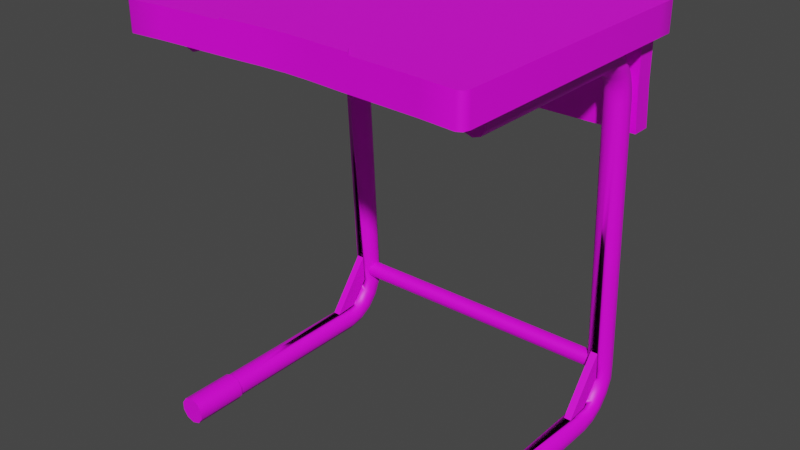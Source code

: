 # Source: TRDesk_Low.blend  (saved by Blender 3.4.6; exported with 4.5.12 LTS)
import bpy
from mathutils import Matrix  # noqa: F401  (used for matrix-valued properties, if any)

bpy.ops.wm.read_factory_settings(use_empty=True)
scene = bpy.context.scene
scene.name = 'Scene'

# ---- collections
col_collection = bpy.data.collections.new('Collection'); scene.collection.children.link(col_collection)

# ---- images (referenced by path relative to the original .blend; pixels are not part of the script)
import os
ASSET_DIR = os.environ.get("B2B_ASSET_DIR", "")  # directory of the original .blend (textures are referenced by path, not embedded)
HERE = os.path.dirname(os.path.abspath(__file__))  # packed textures are extracted next to this script under _unpacked/

def load_image(name, relpath, width, height, colorspace="sRGB"):
    """Load a texture the original file referenced (path relative to the .blend, or extracted next to this script)."""
    p = next((c for c in (os.path.join(HERE, relpath), os.path.join(ASSET_DIR, relpath)) if relpath and os.path.exists(c)), "")
    if p:
        img = bpy.data.images.load(p, check_existing=True)
        img.name = name
    else:  # same state as the original file: an image datablock whose file is absent (Cycles renders it pink)
        img = bpy.data.images.new(name, width, height)
        img.source = "FILE"
        img.filepath = "//" + (relpath or name)
    img.colorspace_settings.name = colorspace
    return img
img_checkmap = load_image('CheckMap', '', 1024, 1024, 'sRGB')

# ---- materials (node trees are filled in below, after node groups)
mat_material = bpy.data.materials.new('Material')
mat_material.alpha_threshold = 0.0
mat_material.use_transparent_shadow = False
mat_material.roughness = 0.5
mat_material.line_color = (0.0, 0.0, 0.0, 1.0)

# ---- node groups
ng_auto_smooth = bpy.data.node_groups.new('Auto Smooth', 'GeometryNodeTree')
_s = ng_auto_smooth.interface.new_socket(name='Geometry', in_out='OUTPUT', socket_type='NodeSocketGeometry')
_s = ng_auto_smooth.interface.new_socket(name='Geometry', in_out='INPUT', socket_type='NodeSocketGeometry')
_s = ng_auto_smooth.interface.new_socket(name='Angle', in_out='INPUT', socket_type='NodeSocketFloat')
_s.subtype = 'ANGLE'
_s.min_value = 0.0
_s.max_value = 3.142
ng_auto_smooth.is_modifier = True
_N = ng_auto_smooth.nodes; _L = ng_auto_smooth.links
n0 = _N.new('NodeGroupOutput'); n0.name = 'Group Output'; n0.location = (480, -100)
n1 = _N.new('NodeGroupInput'); n1.name = 'Group Input'; n1.location = (-420, -300)
n2 = _N.new('NodeGroupInput'); n2.name = 'Group Input.001'; n2.location = (-60, -100)
n3 = _N.new('GeometryNodeSetShadeSmooth'); n3.name = 'Set Shade Smooth'; n3.location = (120, -100)
n3.domain = 'EDGE'
n4 = _N.new('GeometryNodeSetShadeSmooth'); n4.name = 'Set Shade Smooth.001'; n4.location = (300, -100)
n5 = _N.new('GeometryNodeInputMeshEdgeAngle'); n5.name = 'Edge Angle'; n5.location = (-420, -220)
n6 = _N.new('GeometryNodeInputEdgeSmooth'); n6.name = 'Is Edge Smooth'; n6.location = (-60, -160)
n7 = _N.new('GeometryNodeInputShadeSmooth'); n7.name = 'Is Face Smooth'; n7.location = (-240, -340)
n8 = _N.new('FunctionNodeBooleanMath'); n8.name = 'Boolean Math'; n8.location = (-60, -220)
n9 = _N.new('FunctionNodeCompare'); n9.name = 'Compare'; n9.location = (-240, -180)
n9.operation = 'LESS_EQUAL'
_L.new(n5.outputs[0], n9.inputs[0])
_L.new(n4.outputs[0], n0.inputs[0])
_L.new(n1.outputs[1], n9.inputs[1])
_L.new(n9.outputs[0], n8.inputs[0])
_L.new(n7.outputs[0], n8.inputs[1])
_L.new(n2.outputs[0], n3.inputs[0])
_L.new(n6.outputs[0], n3.inputs[1])
_L.new(n3.outputs[0], n4.inputs[0])
_L.new(n8.outputs[0], n3.inputs[2])
n0.is_active_output = True

# ---- material node trees
mat_material.use_nodes = True; mat_material.node_tree.nodes.clear()
_N = mat_material.node_tree.nodes; _L = mat_material.node_tree.links
n0 = _N.new('ShaderNodeOutputMaterial'); n0.name = 'Material Output'; n0.location = (300, 300)
n1 = _N.new('ShaderNodeBsdfPrincipled'); n1.name = 'Principled BSDF'; n1.location = (10, 300)
n1.distribution = 'GGX'
n1.subsurface_method = 'RANDOM_WALK_SKIN'
n1.inputs[3].default_value = 1.45
n1.inputs[27].default_value = (0.0, 0.0, 0.0, 1.0)
n1.inputs[28].default_value = 1.0
n2 = _N.new('ShaderNodeTexImage'); n2.name = 'Image Texture'; n2.location = (-280, 280)
n2.image = img_checkmap
_L.new(n1.outputs[0], n0.inputs[0])
_L.new(n2.outputs[0], n1.inputs[0])
n0.is_active_output = True

# ---- world
world_world = bpy.data.worlds.new('World'); scene.world = world_world
world_world.use_nodes = True; world_world.node_tree.nodes.clear()
_N = world_world.node_tree.nodes; _L = world_world.node_tree.links
n0 = _N.new('ShaderNodeOutputWorld'); n0.name = 'World Output'; n0.location = (300, 300)
n1 = _N.new('ShaderNodeBackground'); n1.name = 'Background'; n1.location = (10, 300)
n1.inputs[0].default_value = (0.05088, 0.05088, 0.05088, 1.0)
_L.new(n1.outputs[0], n0.inputs[0])
n0.is_active_output = True
world_world.color = (0.05088, 0.05088, 0.05088)
world_world.use_sun_shadow = False
world_world.sun_shadow_jitter_overblur = 0.0

# ---- meshes
me_cube = bpy.data.meshes.new('Cube')
me_cube.from_pydata([(0.2963, 0.2478, 0.725), (0.2963, 0.2478, 0.675), (0.297, -0.2444, 0.725), (0.297, -0.2444, 0.675), (0.0, 0.25, 0.675), (0.0, -0.2304, 0.725), (0.0, -0.2304, 0.675), (0.0, 0.25, 0.725), (0.3, 0.2083, 0.725), (0.3, 0.2083, 0.675), (3.532e-09, 0.2083, 0.675), (0.0, 0.2083, 0.725), (0.3, 0.2413, 0.675), (0.3, 0.2413, 0.725), (3.532e-09, 0.2413, 0.675), (0.0, 0.2413, 0.725), (0.2306, -0.2434, 0.675), (0.2306, 0.25, 0.725), (0.2306, 0.25, 0.675), (0.2306, -0.2434, 0.725), (0.2306, 0.2083, 0.725), (0.2767, 0.2083, 0.675), (0.2767, 0.2413, 0.675), (0.2306, 0.2413, 0.725), (3.532e-09, 0.2488, 0.5211), (3.532e-09, 0.2158, 0.5211), (0.2767, 0.2158, 0.5211), (0.2767, 0.2488, 0.5211), (3.532e-09, 0.2089, 0.5993), (0.2767, 0.2089, 0.5993), (3.532e-09, 0.2418, 0.5993), (0.2767, 0.2418, 0.5993), (0.04748, 0.25, 0.675), (0.04748, -0.2322, 0.725), (0.05698, 0.2083, 0.675), (0.05698, 0.2413, 0.675), (0.04748, -0.2322, 0.675), (0.04748, 0.25, 0.725), (0.04748, 0.2083, 0.725), (0.04748, 0.2413, 0.725), (0.05698, 0.2158, 0.5211), (0.05698, 0.2488, 0.5211), (0.05698, 0.2418, 0.5993), (0.05698, 0.2089, 0.5993), (0.1023, -0.2365, 0.675), (0.1023, 0.25, 0.725), (0.1023, 0.2083, 0.725), (0.1023, 0.2413, 0.725), (0.1228, 0.2089, 0.5993), (0.1023, 0.25, 0.675), (0.1154, -0.2365, 0.725), (0.1228, 0.2083, 0.675), (0.1228, 0.2413, 0.675), (0.1228, 0.2158, 0.5211), (0.1228, 0.2488, 0.5211), (0.1228, 0.2418, 0.5993), (0.2887, -0.2489, 0.675), (0.2887, 0.25, 0.725), (0.2887, 0.2083, 0.725), (0.2887, 0.2413, 0.725), (0.2887, 0.25, 0.675), (0.2887, -0.2489, 0.725), (0.2887, 0.2083, 0.675), (0.2887, 0.2413, 0.675), (0.3, -0.2341, 0.725), (0.0, -0.2151, 0.675), (0.0, -0.2151, 0.725), (0.3, -0.2341, 0.675), (0.2306, -0.2277, 0.725), (0.2306, -0.2277, 0.675), (0.04748, -0.2169, 0.675), (0.04748, -0.2169, 0.725), (0.1023, -0.221, 0.725), (0.1023, -0.221, 0.675), (0.2887, -0.233, 0.725), (0.2887, -0.233, 0.675), (0.2561, 0.2086, 0.5835), (0.2561, -0.1698, 0.6762), (0.2685, 0.2046, 0.5833), (0.2685, -0.1698, 0.6722), (0.2762, 0.194, 0.5827), (0.2762, -0.1698, 0.6616), (0.2762, 0.181, 0.582), (0.2762, -0.1698, 0.6485), (0.2685, 0.1704, 0.5814), (0.2685, -0.1698, 0.6379), (0.2561, 0.1664, 0.5812), (0.2561, -0.1698, 0.6339), (0.2436, 0.1704, 0.5814), (0.2436, -0.1698, 0.6379), (0.2359, 0.181, 0.582), (0.2359, -0.1698, 0.6485), (0.2359, 0.194, 0.5827), (0.2359, -0.1698, 0.6616), (0.2436, 0.2046, 0.5833), (0.2436, -0.1698, 0.6722), (0.2561, 0.1124, 0.6762), (0.2685, 0.1124, 0.6722), (0.2762, 0.1124, 0.6616), (0.2762, 0.1124, 0.6485), (0.2685, 0.1124, 0.6379), (0.2561, 0.1124, 0.6339), (0.2436, 0.1124, 0.6379), (0.2359, 0.1124, 0.6485), (0.2359, 0.1124, 0.6616), (0.2436, 0.1124, 0.6722), (0.2685, 0.1538, 0.667), (0.2762, 0.1481, 0.658), (0.2762, 0.1411, 0.647), (0.2685, 0.1355, 0.638), (0.2561, 0.1333, 0.6346), (0.2436, 0.1355, 0.638), (0.2359, 0.1411, 0.647), (0.2359, 0.1481, 0.658), (0.2436, 0.1538, 0.667), (0.2561, 0.1559, 0.6704), (0.2685, 0.1943, 0.6267), (0.2762, 0.1845, 0.6227), (0.2762, 0.1724, 0.6178), (0.2685, 0.1626, 0.6138), (0.2561, 0.1589, 0.6123), (0.2436, 0.1626, 0.6138), (0.2359, 0.1724, 0.6178), (0.2359, 0.1845, 0.6227), (0.2436, 0.1943, 0.6267), (0.2561, 0.1981, 0.6282), (0.2561, 0.178, 0.6543), (0.2685, 0.1752, 0.6514), (0.2762, 0.1679, 0.6437), (0.2762, 0.1588, 0.6343), (0.2685, 0.1514, 0.6267), (0.2561, 0.1486, 0.6238), (0.2436, 0.1514, 0.6267), (0.2359, 0.1588, 0.6343), (0.2359, 0.1679, 0.6437), (0.2436, 0.1752, 0.6514), (0.2685, 0.2014, 0.6044), (0.2762, 0.1909, 0.6027), (0.2762, 0.178, 0.6007), (0.2685, 0.1675, 0.5991), (0.2561, 0.1635, 0.5984), (0.2436, 0.1675, 0.5991), (0.2359, 0.178, 0.6007), (0.2359, 0.1909, 0.6027), (0.2436, 0.2014, 0.6044), (0.2561, 0.2054, 0.605), (0.2561, 0.1741, 0.006423), (0.2685, 0.1729, 0.01027), (0.2762, 0.1697, 0.02034), (0.2762, 0.1657, 0.0328), (0.2685, 0.1625, 0.04287), (0.2561, 0.1612, 0.04672), (0.2436, 0.1625, 0.04287), (0.2359, 0.1657, 0.0328), (0.2359, 0.1697, 0.02034), (0.2436, 0.1729, 0.01027), (0.2436, 0.1964, 0.1103), (0.2561, 0.1907, 0.1374), (0.2685, 0.1964, 0.1103), (0.2762, 0.207, 0.1109), (0.2685, 0.2306, 0.1122), (0.2561, 0.2346, 0.1124), (0.2762, 0.22, 0.1116), (0.2436, 0.2306, 0.1122), (0.2359, 0.22, 0.1116), (0.2359, 0.207, 0.1109), (0.2436, 0.19, 0.06734), (0.2685, 0.2184, 0.04829), (0.2561, 0.1866, 0.06959), (0.2685, 0.19, 0.06734), (0.2762, 0.1988, 0.06146), (0.2561, 0.2218, 0.04604), (0.2762, 0.2096, 0.05418), (0.2436, 0.2184, 0.04829), (0.2359, 0.2096, 0.05418), (0.2359, 0.1988, 0.06146), (0.2436, 0.1781, 0.0524), (0.2685, 0.1983, 0.02475), (0.2561, 0.1758, 0.05566), (0.2685, 0.1781, 0.0524), (0.2762, 0.1844, 0.04386), (0.2561, 0.2007, 0.02148), (0.2762, 0.1921, 0.03329), (0.2436, 0.1983, 0.02475), (0.2359, 0.1921, 0.03329), (0.2359, 0.1844, 0.04386), (0.2561, 0.1938, 0.08782), (0.2685, 0.1977, 0.08674), (0.2762, 0.2079, 0.08391), (0.2561, 0.2346, 0.07649), (0.2762, 0.2205, 0.08041), (0.2436, 0.2307, 0.07757), (0.2359, 0.2205, 0.08041), (0.2359, 0.2079, 0.08391), (0.2436, 0.1977, 0.08674), (0.2685, 0.2307, 0.07757), (0.2561, 0.1448, 0.0009438), (0.2685, 0.1448, 0.004984), (0.2762, 0.1448, 0.01556), (0.2762, 0.1448, 0.02864), (0.2685, 0.1448, 0.03922), (0.2561, 0.1207, 0.04346), (0.2436, 0.1448, 0.03922), (0.2359, 0.1448, 0.02864), (0.2359, 0.1448, 0.01556), (0.2436, 0.1448, 0.004984), (0.2359, -0.1469, 0.02864), (0.2436, -0.1469, 0.03922), (0.2685, -0.1469, 0.03922), (0.2762, -0.1469, 0.02864), (0.2685, -0.1469, 0.004984), (0.2561, -0.1469, 0.0009438), (0.2359, -0.1469, 0.01556), (0.2561, -0.1469, 0.04326), (0.2762, -0.1469, 0.01556), (0.2436, -0.1469, 0.004984), (0.2561, -0.2387, -0.001605), (0.27, -0.2387, 0.002922), (0.2786, -0.2387, 0.01477), (0.2786, -0.2387, 0.02943), (0.27, -0.2387, 0.04128), (0.2561, -0.2387, 0.04581), (0.2421, -0.2387, 0.04128), (0.2335, -0.2387, 0.02943), (0.2335, -0.2387, 0.01477), (0.2421, -0.2387, 0.002922), (0.2335, -0.1469, 0.02943), (0.27, -0.1469, 0.04128), (0.27, -0.1469, 0.002922), (0.2335, -0.1469, 0.01477), (0.2561, -0.1469, 0.04581), (0.2786, -0.1469, 0.01477), (0.2421, -0.1469, 0.002922), (0.2421, -0.1469, 0.04128), (0.2786, -0.1469, 0.02943), (0.2561, -0.1469, -0.001605), (0.04748, -0.2322, 0.7287), (0.0, -0.2304, 0.7287), (0.0, -0.2151, 0.7287), (0.1154, -0.2365, 0.7287), (0.04748, -0.2169, 0.7287), (0.1023, -0.221, 0.7287), (0.2498, 0.1938, 0.08782), (0.2498, 0.1907, 0.1374), (0.2498, 0.1612, 0.04672), (0.2498, 0.1207, 0.04346), (0.2623, 0.1938, 0.08782), (0.2623, 0.1907, 0.1374), (0.2623, 0.1612, 0.04672), (0.2623, 0.1207, 0.04346), (0.1665, -0.2399, 0.675), (0.1665, 0.25, 0.725), (0.1665, 0.2083, 0.725), (0.1665, 0.2413, 0.725), (0.1997, 0.2089, 0.5993), (0.1665, 0.25, 0.675), (0.173, -0.2399, 0.725), (0.1997, 0.2083, 0.675), (0.1997, 0.2413, 0.675), (0.1997, 0.2158, 0.5211), (0.1997, 0.2488, 0.5211), (0.1997, 0.2418, 0.5993), (0.1665, -0.2243, 0.725), (0.1665, -0.2243, 0.675), (-0.2963, 0.2478, 0.725), (-0.2963, 0.2478, 0.675), (-0.297, -0.2444, 0.725), (-0.297, -0.2444, 0.675), (-0.3, 0.2083, 0.725), (-0.3, 0.2083, 0.675), (-0.3, 0.2413, 0.675), (-0.3, 0.2413, 0.725), (-0.2306, -0.2434, 0.675), (-0.2306, 0.25, 0.725), (-0.2306, 0.25, 0.675), (-0.2306, -0.2434, 0.725), (-0.2306, 0.2083, 0.725), (-0.2767, 0.2083, 0.675), (-0.2767, 0.2413, 0.675), (-0.2306, 0.2413, 0.725), (-0.2767, 0.2158, 0.5211), (-0.2767, 0.2488, 0.5211), (-0.2767, 0.2089, 0.5993), (-0.2767, 0.2418, 0.5993), (-0.04748, 0.25, 0.675), (-0.04748, -0.2322, 0.725), (-0.05698, 0.2083, 0.675), (-0.05698, 0.2413, 0.675), (-0.04748, -0.2322, 0.675), (-0.04748, 0.25, 0.725), (-0.04748, 0.2083, 0.725), (-0.04748, 0.2413, 0.725), (-0.05698, 0.2158, 0.5211), (-0.05698, 0.2488, 0.5211), (-0.05698, 0.2418, 0.5993), (-0.05698, 0.2089, 0.5993), (-0.1023, -0.2365, 0.675), (-0.1023, 0.25, 0.725), (-0.1023, 0.2083, 0.725), (-0.1023, 0.2413, 0.725), (-0.1228, 0.2089, 0.5993), (-0.1023, 0.25, 0.675), (-0.1154, -0.2365, 0.725), (-0.1228, 0.2083, 0.675), (-0.1228, 0.2413, 0.675), (-0.1228, 0.2158, 0.5211), (-0.1228, 0.2488, 0.5211), (-0.1228, 0.2418, 0.5993), (-0.2887, -0.2489, 0.675), (-0.2887, 0.25, 0.725), (-0.2887, 0.2083, 0.725), (-0.2887, 0.2413, 0.725), (-0.2887, 0.25, 0.675), (-0.2887, -0.2489, 0.725), (-0.2887, 0.2083, 0.675), (-0.2887, 0.2413, 0.675), (-0.3, -0.2341, 0.725), (-0.3, -0.2341, 0.675), (-0.2306, -0.2277, 0.725), (-0.2306, -0.2277, 0.675), (-0.04748, -0.2169, 0.675), (-0.04748, -0.2169, 0.725), (-0.1023, -0.221, 0.725), (-0.1023, -0.221, 0.675), (-0.2887, -0.233, 0.725), (-0.2887, -0.233, 0.675), (-0.2561, 0.2086, 0.5835), (-0.2561, -0.1698, 0.6762), (-0.2685, 0.2046, 0.5833), (-0.2685, -0.1698, 0.6722), (-0.2762, 0.194, 0.5827), (-0.2762, -0.1698, 0.6616), (-0.2762, 0.181, 0.582), (-0.2762, -0.1698, 0.6485), (-0.2685, 0.1704, 0.5814), (-0.2685, -0.1698, 0.6379), (-0.2561, 0.1664, 0.5812), (-0.2561, -0.1698, 0.6339), (-0.2436, 0.1704, 0.5814), (-0.2436, -0.1698, 0.6379), (-0.2359, 0.181, 0.582), (-0.2359, -0.1698, 0.6485), (-0.2359, 0.194, 0.5827), (-0.2359, -0.1698, 0.6616), (-0.2436, 0.2046, 0.5833), (-0.2436, -0.1698, 0.6722), (-0.2561, 0.1124, 0.6762), (-0.2685, 0.1124, 0.6722), (-0.2762, 0.1124, 0.6616), (-0.2762, 0.1124, 0.6485), (-0.2685, 0.1124, 0.6379), (-0.2561, 0.1124, 0.6339), (-0.2436, 0.1124, 0.6379), (-0.2359, 0.1124, 0.6485), (-0.2359, 0.1124, 0.6616), (-0.2436, 0.1124, 0.6722), (-0.2685, 0.1538, 0.667), (-0.2762, 0.1481, 0.658), (-0.2762, 0.1411, 0.647), (-0.2685, 0.1355, 0.638), (-0.2561, 0.1333, 0.6346), (-0.2436, 0.1355, 0.638), (-0.2359, 0.1411, 0.647), (-0.2359, 0.1481, 0.658), (-0.2436, 0.1538, 0.667), (-0.2561, 0.1559, 0.6704), (-0.2685, 0.1943, 0.6267), (-0.2762, 0.1845, 0.6227), (-0.2762, 0.1724, 0.6178), (-0.2685, 0.1626, 0.6138), (-0.2561, 0.1589, 0.6123), (-0.2436, 0.1626, 0.6138), (-0.2359, 0.1724, 0.6178), (-0.2359, 0.1845, 0.6227), (-0.2436, 0.1943, 0.6267), (-0.2561, 0.1981, 0.6282), (-0.2561, 0.178, 0.6543), (-0.2685, 0.1752, 0.6514), (-0.2762, 0.1679, 0.6437), (-0.2762, 0.1588, 0.6343), (-0.2685, 0.1514, 0.6267), (-0.2561, 0.1486, 0.6238), (-0.2436, 0.1514, 0.6267), (-0.2359, 0.1588, 0.6343), (-0.2359, 0.1679, 0.6437), (-0.2436, 0.1752, 0.6514), (-0.2685, 0.2014, 0.6044), (-0.2762, 0.1909, 0.6027), (-0.2762, 0.178, 0.6007), (-0.2685, 0.1675, 0.5991), (-0.2561, 0.1635, 0.5984), (-0.2436, 0.1675, 0.5991), (-0.2359, 0.178, 0.6007), (-0.2359, 0.1909, 0.6027), (-0.2436, 0.2014, 0.6044), (-0.2561, 0.2054, 0.605), (-0.2561, 0.1741, 0.006423), (-0.2685, 0.1729, 0.01027), (-0.2762, 0.1697, 0.02034), (-0.2762, 0.1657, 0.0328), (-0.2685, 0.1625, 0.04287), (-0.2561, 0.1612, 0.04672), (-0.2436, 0.1625, 0.04287), (-0.2359, 0.1657, 0.0328), (-0.2359, 0.1697, 0.02034), (-0.2436, 0.1729, 0.01027), (-0.2436, 0.1964, 0.1103), (-0.2561, 0.1907, 0.1374), (-0.2685, 0.1964, 0.1103), (-0.2762, 0.207, 0.1109), (-0.2685, 0.2306, 0.1122), (-0.2561, 0.2346, 0.1124), (-0.2762, 0.22, 0.1116), (-0.2436, 0.2306, 0.1122), (-0.2359, 0.22, 0.1116), (-0.2359, 0.207, 0.1109), (-0.2436, 0.19, 0.06734), (-0.2685, 0.2184, 0.04829), (-0.2561, 0.1866, 0.06959), (-0.2685, 0.19, 0.06734), (-0.2762, 0.1988, 0.06146), (-0.2561, 0.2218, 0.04604), (-0.2762, 0.2096, 0.05418), (-0.2436, 0.2184, 0.04829), (-0.2359, 0.2096, 0.05418), (-0.2359, 0.1988, 0.06146), (-0.2436, 0.1781, 0.0524), (-0.2685, 0.1983, 0.02475), (-0.2561, 0.1758, 0.05566), (-0.2685, 0.1781, 0.0524), (-0.2762, 0.1844, 0.04386), (-0.2561, 0.2007, 0.02148), (-0.2762, 0.1921, 0.03329), (-0.2436, 0.1983, 0.02475), (-0.2359, 0.1921, 0.03329), (-0.2359, 0.1844, 0.04386), (-0.2561, 0.1938, 0.08782), (-0.2685, 0.1977, 0.08674), (-0.2762, 0.2079, 0.08391), (-0.2561, 0.2346, 0.07649), (-0.2762, 0.2205, 0.08041), (-0.2436, 0.2307, 0.07757), (-0.2359, 0.2205, 0.08041), (-0.2359, 0.2079, 0.08391), (-0.2436, 0.1977, 0.08674), (-0.2685, 0.2307, 0.07757), (-0.2561, 0.1448, 0.0009438), (-0.2685, 0.1448, 0.004984), (-0.2762, 0.1448, 0.01556), (-0.2762, 0.1448, 0.02864), (-0.2685, 0.1448, 0.03922), (-0.2561, 0.1207, 0.04346), (-0.2436, 0.1448, 0.03922), (-0.2359, 0.1448, 0.02864), (-0.2359, 0.1448, 0.01556), (-0.2436, 0.1448, 0.004984), (-0.2359, -0.1469, 0.02864), (-0.2436, -0.1469, 0.03922), (-0.2685, -0.1469, 0.03922), (-0.2762, -0.1469, 0.02864), (-0.2685, -0.1469, 0.004984), (-0.2561, -0.1469, 0.0009438), (-0.2359, -0.1469, 0.01556), (-0.2561, -0.1469, 0.04326), (-0.2762, -0.1469, 0.01556), (-0.2436, -0.1469, 0.004984), (-0.2561, -0.2387, -0.001605), (-0.27, -0.2387, 0.002922), (-0.2786, -0.2387, 0.01477), (-0.2786, -0.2387, 0.02943), (-0.27, -0.2387, 0.04128), (-0.2561, -0.2387, 0.04581), (-0.2421, -0.2387, 0.04128), (-0.2335, -0.2387, 0.02943), (-0.2335, -0.2387, 0.01477), (-0.2421, -0.2387, 0.002922), (-0.2335, -0.1469, 0.02943), (-0.27, -0.1469, 0.04128), (-0.27, -0.1469, 0.002922), (-0.2335, -0.1469, 0.01477), (-0.2561, -0.1469, 0.04581), (-0.2786, -0.1469, 0.01477), (-0.2421, -0.1469, 0.002922), (-0.2421, -0.1469, 0.04128), (-0.2786, -0.1469, 0.02943), (-0.2561, -0.1469, -0.001605), (-0.04748, -0.2322, 0.7287), (-0.1154, -0.2365, 0.7287), (-0.04748, -0.2169, 0.7287), (-0.1023, -0.221, 0.7287), (-0.2498, 0.1938, 0.08782), (-0.2498, 0.1907, 0.1374), (-0.2498, 0.1612, 0.04672), (-0.2498, 0.1207, 0.04346), (-0.2623, 0.1938, 0.08782), (-0.2623, 0.1907, 0.1374), (-0.2623, 0.1612, 0.04672), (-0.2623, 0.1207, 0.04346), (-0.1665, -0.2399, 0.675), (-0.1665, 0.25, 0.725), (-0.1665, 0.2083, 0.725), (-0.1665, 0.2413, 0.725), (-0.1997, 0.2089, 0.5993), (-0.1665, 0.25, 0.675), (-0.173, -0.2399, 0.725), (-0.1997, 0.2083, 0.675), (-0.1997, 0.2413, 0.675), (-0.1997, 0.2158, 0.5211), (-0.1997, 0.2488, 0.5211), (-0.1997, 0.2418, 0.5993), (-0.1665, -0.2243, 0.725), (-0.1665, -0.2243, 0.675), (-0.2501, 0.2278, 0.1071), (0.2501, 0.2278, 0.1071), (-0.2501, 0.2249, 0.09817), (0.2501, 0.2249, 0.09817), (-0.2501, 0.2174, 0.09267), (0.2501, 0.2174, 0.09267), (-0.2501, 0.208, 0.09267), (0.2501, 0.208, 0.09267), (-0.2501, 0.2005, 0.09817), (0.2501, 0.2005, 0.09817), (-0.2501, 0.1976, 0.1071), (0.2501, 0.1976, 0.1071), (-0.2501, 0.2005, 0.1159), (0.2501, 0.2005, 0.1159), (-0.2501, 0.208, 0.1214), (0.2501, 0.208, 0.1214), (-0.2501, 0.2174, 0.1214), (0.2501, 0.2174, 0.1214), (-0.2501, 0.2249, 0.1159), (0.2501, 0.2249, 0.1159)], [], [(75, 67, 3, 56), (67, 64, 2, 3), (60, 57, 0, 1), (36, 33, 5, 6), (5, 33, 236, 237), (39, 15, 11, 38), (12, 13, 8, 9), (63, 12, 9, 62), (60, 1, 12, 63), (1, 0, 13, 12), (37, 7, 15, 39), (57, 17, 23, 59), (255, 18, 22, 258), (43, 28, 25, 40), (59, 23, 20, 58), (74, 68, 19, 61), (56, 61, 19, 16), (255, 251, 17, 18), (263, 69, 16, 250), (260, 27, 26, 259), (31, 29, 26, 27), (261, 31, 27, 260), (258, 22, 31, 261), (22, 21, 29, 31), (34, 10, 28, 43), (51, 34, 43, 48), (14, 35, 42, 30), (30, 42, 41, 24), (24, 41, 40, 25), (65, 70, 36, 6), (4, 7, 37, 32), (48, 43, 40, 53), (4, 32, 35, 14), (45, 37, 39, 47), (47, 39, 38, 46), (33, 50, 239, 236), (44, 50, 33, 36), (250, 256, 50, 44), (262, 72, 50, 256), (253, 47, 46, 252), (251, 45, 47, 253), (254, 48, 53, 259), (257, 51, 48, 254), (35, 52, 55, 42), (42, 55, 54, 41), (41, 54, 53, 40), (70, 73, 44, 36), (32, 37, 45, 49), (32, 49, 52, 35), (3, 2, 61, 56), (64, 74, 61, 2), (13, 59, 58, 8), (0, 57, 59, 13), (18, 60, 63, 22), (22, 63, 62, 21), (18, 17, 57, 60), (69, 75, 56, 16), (21, 62, 75, 69), (8, 58, 74, 64), (34, 51, 73, 70), (252, 46, 72, 262), (46, 38, 71, 72), (10, 34, 70, 65), (257, 21, 69, 263), (58, 20, 68, 74), (38, 11, 66, 71), (9, 8, 64, 67), (62, 9, 67, 75), (96, 77, 79, 97), (97, 79, 81, 98), (98, 81, 83, 99), (99, 83, 85, 100), (100, 85, 87, 101), (101, 87, 89, 102), (102, 89, 91, 103), (103, 91, 93, 104), (79, 77, 95, 93, 91, 89, 87, 85, 83, 81), (104, 93, 95, 105), (105, 95, 77, 96), (178, 176, 152, 151), (114, 105, 96, 115), (113, 104, 105, 114), (112, 103, 104, 113), (111, 102, 103, 112), (110, 101, 102, 111), (109, 100, 101, 110), (108, 99, 100, 109), (107, 98, 99, 108), (106, 97, 98, 107), (115, 96, 97, 106), (126, 115, 106, 127), (127, 106, 107, 128), (128, 107, 108, 129), (129, 108, 109, 130), (130, 109, 110, 131), (131, 110, 111, 132), (132, 111, 112, 133), (133, 112, 113, 134), (134, 113, 114, 135), (135, 114, 115, 126), (144, 124, 125, 145), (143, 123, 124, 144), (142, 122, 123, 143), (141, 121, 122, 142), (140, 120, 121, 141), (139, 119, 120, 140), (138, 118, 119, 139), (137, 117, 118, 138), (136, 116, 117, 137), (145, 125, 116, 136), (124, 135, 126, 125), (123, 134, 135, 124), (122, 133, 134, 123), (121, 132, 133, 122), (120, 131, 132, 121), (119, 130, 131, 120), (118, 129, 130, 119), (117, 128, 129, 118), (116, 127, 128, 117), (125, 126, 127, 116), (76, 145, 136, 78), (78, 136, 137, 80), (80, 137, 138, 82), (82, 138, 139, 84), (84, 139, 140, 86), (86, 140, 141, 88), (88, 141, 142, 90), (90, 142, 143, 92), (92, 143, 144, 94), (94, 144, 145, 76), (149, 150, 200, 199), (179, 178, 151, 150), (180, 179, 150, 149), (181, 177, 147, 146), (182, 180, 149, 148), (177, 182, 148, 147), (183, 181, 146, 155), (184, 183, 155, 154), (185, 184, 154, 153), (176, 185, 153, 152), (88, 90, 165, 156), (90, 92, 164, 165), (92, 94, 163, 164), (94, 76, 161, 163), (78, 80, 162, 160), (80, 82, 159, 162), (76, 78, 160, 161), (82, 84, 158, 159), (84, 86, 157, 158), (86, 88, 156, 157), (194, 193, 175, 166), (193, 192, 174, 175), (192, 191, 173, 174), (191, 189, 171, 173), (195, 190, 172, 167), (190, 188, 170, 172), (189, 195, 167, 171), (188, 187, 169, 170), (187, 186, 168, 169), (186, 194, 166, 168), (166, 175, 185, 176), (175, 174, 184, 185), (174, 173, 183, 184), (173, 171, 181, 183), (167, 172, 182, 177), (172, 170, 180, 182), (171, 167, 177, 181), (170, 169, 179, 180), (169, 168, 178, 179), (168, 166, 176, 178), (157, 156, 194, 186), (158, 157, 186, 187), (159, 158, 187, 188), (161, 160, 195, 189), (162, 159, 188, 190), (160, 162, 190, 195), (163, 161, 189, 191), (164, 163, 191, 192), (165, 164, 192, 193), (156, 165, 193, 194), (209, 208, 227, 234), (146, 147, 197, 196), (153, 154, 204, 203), (150, 151, 201, 200), (147, 148, 198, 197), (154, 155, 205, 204), (151, 152, 202, 201), (148, 149, 199, 198), (155, 146, 196, 205), (152, 153, 203, 202), (215, 211, 235, 232), (211, 210, 228, 235), (216, 217, 218, 219, 220, 221, 222, 223, 224, 225), (206, 212, 229, 226), (208, 213, 230, 227), (205, 196, 211, 215), (198, 199, 209, 214), (201, 202, 207, 213), (204, 205, 215, 212), (197, 198, 214, 210), (200, 201, 213, 208), (203, 204, 212, 206), (196, 197, 210, 211), (199, 200, 208, 209), (202, 203, 206, 207), (233, 226, 223, 222), (234, 227, 220, 219), (235, 228, 217, 216), (226, 229, 224, 223), (227, 230, 221, 220), (228, 231, 218, 217), (229, 232, 225, 224), (230, 233, 222, 221), (231, 234, 219, 218), (232, 235, 216, 225), (214, 209, 234, 231), (207, 206, 226, 233), (213, 207, 233, 230), (212, 215, 232, 229), (210, 214, 231, 228), (240, 238, 237, 236), (241, 240, 236, 239), (50, 72, 241, 239), (71, 66, 238, 240), (72, 71, 240, 241), (186, 242, 243, 157), (245, 243, 242, 244), (201, 245, 244, 151), (157, 243, 245, 201), (151, 244, 242, 186), (186, 157, 247, 246), (246, 247, 249, 248), (201, 151, 248, 249), (157, 201, 249, 247), (151, 186, 246, 248), (51, 257, 263, 73), (20, 252, 262, 68), (21, 257, 254, 29), (29, 254, 259, 26), (17, 251, 253, 23), (23, 253, 252, 20), (68, 262, 256, 19), (16, 19, 256, 250), (52, 258, 261, 55), (55, 261, 260, 54), (54, 260, 259, 53), (73, 263, 250, 44), (49, 45, 251, 255), (49, 255, 258, 52), (325, 308, 267, 317), (317, 267, 266, 316), (312, 265, 264, 309), (288, 6, 5, 285), (5, 237, 486, 285), (291, 290, 11, 15), (270, 269, 268, 271), (315, 314, 269, 270), (312, 315, 270, 265), (265, 270, 271, 264), (289, 291, 15, 7), (309, 311, 279, 273), (503, 506, 278, 274), (295, 292, 25, 28), (311, 310, 276, 279), (324, 313, 275, 318), (308, 272, 275, 313), (503, 274, 273, 499), (511, 498, 272, 319), (508, 507, 280, 281), (283, 281, 280, 282), (509, 508, 281, 283), (506, 509, 283, 278), (278, 283, 282, 277), (286, 295, 28, 10), (303, 300, 295, 286), (14, 30, 294, 287), (30, 24, 293, 294), (24, 25, 292, 293), (65, 6, 288, 320), (4, 284, 289, 7), (300, 305, 292, 295), (4, 14, 287, 284), (297, 299, 291, 289), (299, 298, 290, 291), (285, 486, 487, 302), (296, 288, 285, 302), (498, 296, 302, 504), (510, 504, 302, 322), (501, 500, 298, 299), (499, 501, 299, 297), (502, 507, 305, 300), (505, 502, 300, 303), (287, 294, 307, 304), (294, 293, 306, 307), (293, 292, 305, 306), (320, 288, 296, 323), (284, 301, 297, 289), (284, 287, 304, 301), (267, 308, 313, 266), (316, 266, 313, 324), (271, 268, 310, 311), (264, 271, 311, 309), (274, 278, 315, 312), (278, 277, 314, 315), (274, 312, 309, 273), (319, 272, 308, 325), (277, 319, 325, 314), (268, 316, 324, 310), (286, 320, 323, 303), (500, 510, 322, 298), (298, 322, 321, 290), (10, 65, 320, 286), (505, 511, 319, 277), (310, 324, 318, 276), (290, 321, 66, 11), (269, 317, 316, 268), (314, 325, 317, 269), (346, 347, 329, 327), (347, 348, 331, 329), (348, 349, 333, 331), (349, 350, 335, 333), (350, 351, 337, 335), (351, 352, 339, 337), (352, 353, 341, 339), (353, 354, 343, 341), (329, 331, 333, 335, 337, 339, 341, 343, 345, 327), (354, 355, 345, 343), (355, 346, 327, 345), (428, 401, 402, 426), (364, 365, 346, 355), (363, 364, 355, 354), (362, 363, 354, 353), (361, 362, 353, 352), (360, 361, 352, 351), (359, 360, 351, 350), (358, 359, 350, 349), (357, 358, 349, 348), (356, 357, 348, 347), (365, 356, 347, 346), (376, 377, 356, 365), (377, 378, 357, 356), (378, 379, 358, 357), (379, 380, 359, 358), (380, 381, 360, 359), (381, 382, 361, 360), (382, 383, 362, 361), (383, 384, 363, 362), (384, 385, 364, 363), (385, 376, 365, 364), (394, 395, 375, 374), (393, 394, 374, 373), (392, 393, 373, 372), (391, 392, 372, 371), (390, 391, 371, 370), (389, 390, 370, 369), (388, 389, 369, 368), (387, 388, 368, 367), (386, 387, 367, 366), (395, 386, 366, 375), (374, 375, 376, 385), (373, 374, 385, 384), (372, 373, 384, 383), (371, 372, 383, 382), (370, 371, 382, 381), (369, 370, 381, 380), (368, 369, 380, 379), (367, 368, 379, 378), (366, 367, 378, 377), (375, 366, 377, 376), (326, 328, 386, 395), (328, 330, 387, 386), (330, 332, 388, 387), (332, 334, 389, 388), (334, 336, 390, 389), (336, 338, 391, 390), (338, 340, 392, 391), (340, 342, 393, 392), (342, 344, 394, 393), (344, 326, 395, 394), (399, 449, 450, 400), (429, 400, 401, 428), (430, 399, 400, 429), (431, 396, 397, 427), (432, 398, 399, 430), (427, 397, 398, 432), (433, 405, 396, 431), (434, 404, 405, 433), (435, 403, 404, 434), (426, 402, 403, 435), (338, 406, 415, 340), (340, 415, 414, 342), (342, 414, 413, 344), (344, 413, 411, 326), (328, 410, 412, 330), (330, 412, 409, 332), (326, 411, 410, 328), (332, 409, 408, 334), (334, 408, 407, 336), (336, 407, 406, 338), (444, 416, 425, 443), (443, 425, 424, 442), (442, 424, 423, 441), (441, 423, 421, 439), (445, 417, 422, 440), (440, 422, 420, 438), (439, 421, 417, 445), (438, 420, 419, 437), (437, 419, 418, 436), (436, 418, 416, 444), (416, 426, 435, 425), (425, 435, 434, 424), (424, 434, 433, 423), (423, 433, 431, 421), (417, 427, 432, 422), (422, 432, 430, 420), (421, 431, 427, 417), (420, 430, 429, 419), (419, 429, 428, 418), (418, 428, 426, 416), (407, 436, 444, 406), (408, 437, 436, 407), (409, 438, 437, 408), (411, 439, 445, 410), (412, 440, 438, 409), (410, 445, 440, 412), (413, 441, 439, 411), (414, 442, 441, 413), (415, 443, 442, 414), (406, 444, 443, 415), (459, 484, 477, 458), (396, 446, 447, 397), (403, 453, 454, 404), (400, 450, 451, 401), (397, 447, 448, 398), (404, 454, 455, 405), (401, 451, 452, 402), (398, 448, 449, 399), (405, 455, 446, 396), (402, 452, 453, 403), (465, 482, 485, 461), (461, 485, 478, 460), (466, 475, 474, 473, 472, 471, 470, 469, 468, 467), (456, 476, 479, 462), (458, 477, 480, 463), (455, 465, 461, 446), (448, 464, 459, 449), (451, 463, 457, 452), (454, 462, 465, 455), (447, 460, 464, 448), (450, 458, 463, 451), (453, 456, 462, 454), (446, 461, 460, 447), (449, 459, 458, 450), (452, 457, 456, 453), (483, 472, 473, 476), (484, 469, 470, 477), (485, 466, 467, 478), (476, 473, 474, 479), (477, 470, 471, 480), (478, 467, 468, 481), (479, 474, 475, 482), (480, 471, 472, 483), (481, 468, 469, 484), (482, 475, 466, 485), (464, 481, 484, 459), (457, 483, 476, 456), (463, 480, 483, 457), (462, 479, 482, 465), (460, 478, 481, 464), (488, 486, 237, 238), (489, 487, 486, 488), (302, 487, 489, 322), (321, 488, 238, 66), (322, 489, 488, 321), (436, 407, 491, 490), (493, 492, 490, 491), (451, 401, 492, 493), (407, 451, 493, 491), (401, 436, 490, 492), (436, 494, 495, 407), (494, 496, 497, 495), (451, 497, 496, 401), (407, 495, 497, 451), (401, 496, 494, 436), (303, 323, 511, 505), (276, 318, 510, 500), (277, 282, 502, 505), (282, 280, 507, 502), (273, 279, 501, 499), (279, 276, 500, 501), (318, 275, 504, 510), (272, 498, 504, 275), (304, 307, 509, 506), (307, 306, 508, 509), (306, 305, 507, 508), (323, 296, 498, 511), (301, 503, 499, 297), (301, 304, 506, 503), (512, 513, 515, 514), (514, 515, 517, 516), (516, 517, 519, 518), (518, 519, 521, 520), (520, 521, 523, 522), (522, 523, 525, 524), (524, 525, 527, 526), (526, 527, 529, 528), (528, 529, 531, 530), (530, 531, 513, 512)])
me_cube.polygons.foreach_set('use_smooth', [True] * 508)
_uv = me_cube.uv_layers.new(name='UVMap')
_uv.uv.foreach_set('vector', [0.3619, 0.212, 0.3626, 0.2048, 0.3696, 0.2064, 0.3717, 0.2122, 0.3626, 0.2048, 0.3663, 0.1723, 0.3735, 0.1731, 0.3696, 0.2064, 0.05312, 0.2134, 0.02158, 0.2089, 0.0223, 0.2038, 0.05436, 0.2084, 0.3687, 0.3693, 0.4023, 0.3698, 0.4022, 0.4017, 0.3681, 0.4017, 0.4022, 0.4017, 0.4023, 0.3698, 0.4047, 0.3699, 0.4047, 0.4017, 0.4405, 0.2386, 0.4405, 0.2075, 0.4621, 0.2075, 0.4621, 0.2386, 0.05884, 0.2067, 0.05426, 0.175, 0.0766, 0.1728, 0.07907, 0.2059, 0.05848, 0.2135, 0.05884, 0.2067, 0.07907, 0.2059, 0.07914, 0.2134, 0.05312, 0.2134, 0.05436, 0.2084, 0.05884, 0.2067, 0.05848, 0.2135, 0.05436, 0.2084, 0.04903, 0.1758, 0.05426, 0.175, 0.05884, 0.2067, 0.4348, 0.2386, 0.4348, 0.2075, 0.4405, 0.2075, 0.4405, 0.2386, 0.4348, 0.3966, 0.4348, 0.3586, 0.4405, 0.3586, 0.4405, 0.3966, 0.0505, 0.2917, 0.05178, 0.2499, 0.05835, 0.2209, 0.0568, 0.2701, 0.5979, 0.7233, 0.5979, 0.7606, 0.5465, 0.7606, 0.5465, 0.7233, 0.4405, 0.3966, 0.4405, 0.3586, 0.4621, 0.3586, 0.4621, 0.3966, 0.7511, 0.3966, 0.7476, 0.3586, 0.7579, 0.3586, 0.7616, 0.3966, 0.3717, 0.2122, 0.4033, 0.2084, 0.4042, 0.2481, 0.3711, 0.2485, 0.0505, 0.2917, 0.01726, 0.2909, 0.01852, 0.2482, 0.05178, 0.2499, 0.3606, 0.291, 0.361, 0.2491, 0.3711, 0.2485, 0.3708, 0.2906, 0.5249, 0.6298, 0.5249, 0.5794, 0.5465, 0.5794, 0.5465, 0.6298, 0.4735, 0.5794, 0.4716, 0.5579, 0.523, 0.5579, 0.5249, 0.5794, 0.4735, 0.6298, 0.4735, 0.5794, 0.5249, 0.5794, 0.5249, 0.6298, 0.4239, 0.6298, 0.4239, 0.5794, 0.4735, 0.5794, 0.4735, 0.6298, 0.4239, 0.5794, 0.4237, 0.5578, 0.4733, 0.5578, 0.4735, 0.5794, 0.6475, 0.7233, 0.6475, 0.7606, 0.5979, 0.7606, 0.5979, 0.7233, 0.6475, 0.6802, 0.6475, 0.7233, 0.5979, 0.7233, 0.5979, 0.6802, 0.4239, 0.7606, 0.4239, 0.7233, 0.4735, 0.7233, 0.4735, 0.7606, 0.4735, 0.7606, 0.4735, 0.7233, 0.5249, 0.7233, 0.5249, 0.7606, 0.5249, 0.7606, 0.5249, 0.7233, 0.5465, 0.7233, 0.5465, 0.7606, 0.3577, 0.4017, 0.3584, 0.3696, 0.3687, 0.3693, 0.3681, 0.4017, 0.04903, 0.4018, 0.01573, 0.4018, 0.0159, 0.37, 0.04915, 0.3703, 0.5979, 0.6802, 0.5979, 0.7233, 0.5465, 0.7233, 0.5465, 0.6802, 0.04903, 0.4018, 0.04915, 0.3703, 0.05498, 0.3641, 0.05481, 0.4018, 0.4348, 0.2745, 0.4348, 0.2386, 0.4405, 0.2386, 0.4405, 0.2745, 0.4405, 0.2745, 0.4405, 0.2386, 0.4621, 0.2386, 0.4621, 0.2745, 0.4023, 0.3698, 0.403, 0.3248, 0.4054, 0.3249, 0.4047, 0.3699, 0.37, 0.3328, 0.403, 0.3248, 0.4023, 0.3698, 0.3687, 0.3693, 0.3708, 0.2906, 0.4039, 0.2867, 0.403, 0.3248, 0.37, 0.3328, 0.7455, 0.3166, 0.7433, 0.2745, 0.7534, 0.2831, 0.7557, 0.3209, 0.4405, 0.3166, 0.4405, 0.2745, 0.4621, 0.2745, 0.4621, 0.3166, 0.4348, 0.3166, 0.4348, 0.2745, 0.4405, 0.2745, 0.4405, 0.3166, 0.5979, 0.6298, 0.5979, 0.6802, 0.5465, 0.6802, 0.5465, 0.6298, 0.6475, 0.6298, 0.6475, 0.6802, 0.5979, 0.6802, 0.5979, 0.6298, 0.4239, 0.7233, 0.4239, 0.6802, 0.4735, 0.6802, 0.4735, 0.7233, 0.4735, 0.7233, 0.4735, 0.6802, 0.5249, 0.6802, 0.5249, 0.7233, 0.5249, 0.7233, 0.5249, 0.6802, 0.5465, 0.6802, 0.5465, 0.7233, 0.3584, 0.3696, 0.3598, 0.3331, 0.37, 0.3328, 0.3687, 0.3693, 0.04915, 0.3703, 0.0159, 0.37, 0.0164, 0.3335, 0.0496, 0.334, 0.04915, 0.3703, 0.0496, 0.334, 0.05559, 0.3206, 0.05498, 0.3641, 0.3696, 0.2064, 0.4024, 0.2017, 0.4033, 0.2084, 0.3717, 0.2122, 0.7518, 0.404, 0.7511, 0.3966, 0.7616, 0.3966, 0.7586, 0.4021, 0.4405, 0.404, 0.4405, 0.3966, 0.4621, 0.3966, 0.4621, 0.404, 0.4363, 0.4016, 0.4348, 0.3966, 0.4405, 0.3966, 0.4405, 0.404, 0.05178, 0.2499, 0.05312, 0.2134, 0.05848, 0.2135, 0.05835, 0.2209, 0.05835, 0.2209, 0.05848, 0.2135, 0.07914, 0.2134, 0.07917, 0.221, 0.05178, 0.2499, 0.01852, 0.2482, 0.02158, 0.2089, 0.05312, 0.2134, 0.361, 0.2491, 0.3619, 0.212, 0.3717, 0.2122, 0.3711, 0.2485, 0.07917, 0.221, 0.07914, 0.2134, 0.3619, 0.212, 0.361, 0.2491, 0.4621, 0.404, 0.4621, 0.3966, 0.7511, 0.3966, 0.7518, 0.404, 0.07677, 0.3642, 0.07728, 0.3209, 0.3598, 0.3331, 0.3584, 0.3696, 0.4621, 0.3166, 0.4621, 0.2745, 0.7433, 0.2745, 0.7455, 0.3166, 0.4621, 0.2745, 0.4621, 0.2386, 0.7406, 0.2386, 0.7433, 0.2745, 0.07665, 0.4018, 0.07677, 0.3642, 0.3584, 0.3696, 0.3577, 0.4017, 0.07819, 0.2706, 0.07917, 0.221, 0.361, 0.2491, 0.3606, 0.291, 0.4621, 0.3966, 0.4621, 0.3586, 0.7476, 0.3586, 0.7511, 0.3966, 0.4621, 0.2386, 0.4621, 0.2075, 0.7394, 0.2075, 0.7406, 0.2386, 0.07907, 0.2059, 0.0766, 0.1728, 0.3663, 0.1723, 0.3626, 0.2048, 0.07914, 0.2134, 0.07907, 0.2059, 0.3626, 0.2048, 0.3619, 0.212, 0.8294, 0.1833, 0.8293, 0.01108, 0.8375, 0.01109, 0.837, 0.1837, 0.837, 0.1837, 0.8375, 0.01109, 0.8457, 0.0111, 0.8447, 0.1845, 0.8447, 0.1845, 0.8457, 0.0111, 0.8538, 0.01113, 0.8526, 0.1856, 0.8526, 0.1856, 0.8538, 0.01113, 0.862, 0.01116, 0.8608, 0.1866, 0.8608, 0.1866, 0.862, 0.01116, 0.8701, 0.01119, 0.8694, 0.1873, 0.7895, 0.1873, 0.7885, 0.01122, 0.7966, 0.01118, 0.7981, 0.1867, 0.7981, 0.1867, 0.7966, 0.01118, 0.8047, 0.01114, 0.8062, 0.1857, 0.8062, 0.1857, 0.8047, 0.01114, 0.8129, 0.01111, 0.8141, 0.1846, 0.1485, 0.9685, 0.1403, 0.9659, 0.1353, 0.9589, 0.1353, 0.9504, 0.1403, 0.9435, 0.1485, 0.9408, 0.1566, 0.9435, 0.1617, 0.9504, 0.1617, 0.9589, 0.1566, 0.9659, 0.8141, 0.1846, 0.8129, 0.01111, 0.8211, 0.01109, 0.8218, 0.1837, 0.8218, 0.1837, 0.8211, 0.01109, 0.8293, 0.01108, 0.8294, 0.1833, 0.7853, 0.6194, 0.7963, 0.6199, 0.7956, 0.6352, 0.7846, 0.6345, 0.8233, 0.2055, 0.8218, 0.1837, 0.8294, 0.1833, 0.8294, 0.2058, 0.8167, 0.2048, 0.8141, 0.1846, 0.8218, 0.1837, 0.8233, 0.2055, 0.8093, 0.2037, 0.8062, 0.1857, 0.8141, 0.1846, 0.8167, 0.2048, 0.8006, 0.2026, 0.7981, 0.1867, 0.8062, 0.1857, 0.8093, 0.2037, 0.791, 0.2022, 0.7895, 0.1873, 0.7981, 0.1867, 0.8006, 0.2026, 0.8582, 0.2026, 0.8608, 0.1866, 0.8694, 0.1873, 0.8679, 0.2022, 0.8495, 0.2036, 0.8526, 0.1856, 0.8608, 0.1866, 0.8582, 0.2026, 0.8421, 0.2047, 0.8447, 0.1845, 0.8526, 0.1856, 0.8495, 0.2036, 0.8356, 0.2055, 0.837, 0.1837, 0.8447, 0.1845, 0.8421, 0.2047, 0.8294, 0.2058, 0.8294, 0.1833, 0.837, 0.1837, 0.8356, 0.2055, 0.8294, 0.2181, 0.8294, 0.2058, 0.8356, 0.2055, 0.8358, 0.2179, 0.8358, 0.2179, 0.8356, 0.2055, 0.8421, 0.2047, 0.8426, 0.2177, 0.8426, 0.2177, 0.8421, 0.2047, 0.8495, 0.2036, 0.8503, 0.2174, 0.8503, 0.2174, 0.8495, 0.2036, 0.8582, 0.2026, 0.8592, 0.2169, 0.8592, 0.2169, 0.8582, 0.2026, 0.8679, 0.2022, 0.8688, 0.2163, 0.79, 0.2163, 0.791, 0.2022, 0.8006, 0.2026, 0.7997, 0.2169, 0.7997, 0.2169, 0.8006, 0.2026, 0.8093, 0.2037, 0.8086, 0.2174, 0.8086, 0.2174, 0.8093, 0.2037, 0.8167, 0.2048, 0.8163, 0.2177, 0.8163, 0.2177, 0.8167, 0.2048, 0.8233, 0.2055, 0.8231, 0.218, 0.8231, 0.218, 0.8233, 0.2055, 0.8294, 0.2058, 0.8294, 0.2181, 0.8221, 0.2458, 0.8229, 0.2334, 0.8294, 0.2338, 0.8294, 0.2462, 0.8145, 0.2447, 0.8159, 0.2325, 0.8229, 0.2334, 0.8221, 0.2458, 0.8063, 0.2431, 0.808, 0.2312, 0.8159, 0.2325, 0.8145, 0.2447, 0.7972, 0.2412, 0.799, 0.2297, 0.808, 0.2312, 0.8063, 0.2431, 0.7875, 0.2398, 0.7891, 0.2283, 0.799, 0.2297, 0.7972, 0.2412, 0.8617, 0.2412, 0.8599, 0.2297, 0.8698, 0.2283, 0.8714, 0.2398, 0.8526, 0.2431, 0.8508, 0.2312, 0.8599, 0.2297, 0.8617, 0.2412, 0.8444, 0.2447, 0.843, 0.2325, 0.8508, 0.2312, 0.8526, 0.2431, 0.8367, 0.2458, 0.836, 0.2334, 0.843, 0.2325, 0.8444, 0.2447, 0.8294, 0.2462, 0.8294, 0.2338, 0.836, 0.2334, 0.8367, 0.2458, 0.8229, 0.2334, 0.8231, 0.218, 0.8294, 0.2181, 0.8294, 0.2338, 0.8159, 0.2325, 0.8163, 0.2177, 0.8231, 0.218, 0.8229, 0.2334, 0.808, 0.2312, 0.8086, 0.2174, 0.8163, 0.2177, 0.8159, 0.2325, 0.799, 0.2297, 0.7997, 0.2169, 0.8086, 0.2174, 0.808, 0.2312, 0.7891, 0.2283, 0.79, 0.2163, 0.7997, 0.2169, 0.799, 0.2297, 0.8599, 0.2297, 0.8592, 0.2169, 0.8688, 0.2163, 0.8698, 0.2283, 0.8508, 0.2312, 0.8503, 0.2174, 0.8592, 0.2169, 0.8599, 0.2297, 0.843, 0.2325, 0.8426, 0.2177, 0.8503, 0.2174, 0.8508, 0.2312, 0.836, 0.2334, 0.8358, 0.2179, 0.8426, 0.2177, 0.843, 0.2325, 0.8294, 0.2338, 0.8294, 0.2181, 0.8358, 0.2179, 0.836, 0.2334, 0.8294, 0.2584, 0.8294, 0.2462, 0.8367, 0.2458, 0.8375, 0.2581, 0.8375, 0.2581, 0.8367, 0.2458, 0.8444, 0.2447, 0.8457, 0.2572, 0.8457, 0.2572, 0.8444, 0.2447, 0.8526, 0.2431, 0.8544, 0.2558, 0.8544, 0.2558, 0.8526, 0.2431, 0.8617, 0.2412, 0.8634, 0.2543, 0.8634, 0.2543, 0.8617, 0.2412, 0.8714, 0.2398, 0.8728, 0.2533, 0.7861, 0.2533, 0.7875, 0.2398, 0.7972, 0.2412, 0.7955, 0.2543, 0.7955, 0.2543, 0.7972, 0.2412, 0.8063, 0.2431, 0.8045, 0.2558, 0.8045, 0.2558, 0.8063, 0.2431, 0.8145, 0.2447, 0.8131, 0.2572, 0.8131, 0.2572, 0.8145, 0.2447, 0.8221, 0.2458, 0.8214, 0.2581, 0.8214, 0.2581, 0.8221, 0.2458, 0.8294, 0.2462, 0.8294, 0.2584, 0.853, 0.636, 0.8629, 0.6351, 0.8641, 0.6494, 0.8547, 0.6512, 0.8622, 0.6199, 0.8733, 0.6193, 0.874, 0.6345, 0.8629, 0.6351, 0.8523, 0.6206, 0.8622, 0.6199, 0.8629, 0.6351, 0.853, 0.636, 0.8293, 0.6219, 0.8363, 0.6216, 0.8366, 0.6375, 0.8293, 0.6378, 0.8438, 0.6212, 0.8523, 0.6206, 0.853, 0.636, 0.8443, 0.6369, 0.8363, 0.6216, 0.8438, 0.6212, 0.8443, 0.6369, 0.8366, 0.6375, 0.8223, 0.6216, 0.8293, 0.6219, 0.8293, 0.6378, 0.822, 0.6375, 0.8148, 0.6212, 0.8223, 0.6216, 0.822, 0.6375, 0.8143, 0.6369, 0.8063, 0.6206, 0.8148, 0.6212, 0.8143, 0.6369, 0.8056, 0.636, 0.7963, 0.6199, 0.8063, 0.6206, 0.8056, 0.636, 0.7956, 0.6352, 0.7955, 0.2543, 0.8045, 0.2558, 0.8038, 0.5694, 0.795, 0.5701, 0.8045, 0.2558, 0.8131, 0.2572, 0.8124, 0.5685, 0.8038, 0.5694, 0.8131, 0.2572, 0.8214, 0.2581, 0.8209, 0.5678, 0.8124, 0.5685, 0.8214, 0.2581, 0.8294, 0.2584, 0.8293, 0.5675, 0.8209, 0.5678, 0.8375, 0.2581, 0.8457, 0.2572, 0.8462, 0.5686, 0.8377, 0.5678, 0.8457, 0.2572, 0.8544, 0.2558, 0.8548, 0.5695, 0.8462, 0.5686, 0.8294, 0.2584, 0.8375, 0.2581, 0.8377, 0.5678, 0.8293, 0.5675, 0.8544, 0.2558, 0.8634, 0.2543, 0.8636, 0.5702, 0.8548, 0.5695, 0.8634, 0.2543, 0.8728, 0.2533, 0.8727, 0.5514, 0.8636, 0.5702, 0.7861, 0.2533, 0.7955, 0.2543, 0.795, 0.5701, 0.7859, 0.5514, 0.7967, 0.5877, 0.8063, 0.5877, 0.8063, 0.6046, 0.7965, 0.6043, 0.8063, 0.5877, 0.8147, 0.5879, 0.8147, 0.6049, 0.8063, 0.6046, 0.8147, 0.5879, 0.8222, 0.588, 0.8223, 0.6051, 0.8147, 0.6049, 0.8222, 0.588, 0.8293, 0.5881, 0.8293, 0.6052, 0.8223, 0.6051, 0.8364, 0.588, 0.8439, 0.5879, 0.8438, 0.6049, 0.8363, 0.6051, 0.8439, 0.5879, 0.8523, 0.5878, 0.8523, 0.6046, 0.8438, 0.6049, 0.8293, 0.5881, 0.8364, 0.588, 0.8363, 0.6051, 0.8293, 0.6052, 0.8523, 0.5878, 0.8619, 0.5877, 0.8621, 0.6043, 0.8523, 0.6046, 0.8619, 0.5877, 0.8724, 0.5876, 0.8728, 0.604, 0.8621, 0.6043, 0.7862, 0.5876, 0.7967, 0.5877, 0.7965, 0.6043, 0.7857, 0.604, 0.7965, 0.6043, 0.8063, 0.6046, 0.8063, 0.6206, 0.7963, 0.6199, 0.8063, 0.6046, 0.8147, 0.6049, 0.8148, 0.6212, 0.8063, 0.6206, 0.8147, 0.6049, 0.8223, 0.6051, 0.8223, 0.6216, 0.8148, 0.6212, 0.8223, 0.6051, 0.8293, 0.6052, 0.8293, 0.6219, 0.8223, 0.6216, 0.8363, 0.6051, 0.8438, 0.6049, 0.8438, 0.6212, 0.8363, 0.6216, 0.8438, 0.6049, 0.8523, 0.6046, 0.8523, 0.6206, 0.8438, 0.6212, 0.8293, 0.6052, 0.8363, 0.6051, 0.8363, 0.6216, 0.8293, 0.6219, 0.8523, 0.6046, 0.8621, 0.6043, 0.8622, 0.6199, 0.8523, 0.6206, 0.8621, 0.6043, 0.8728, 0.604, 0.8733, 0.6193, 0.8622, 0.6199, 0.7857, 0.604, 0.7965, 0.6043, 0.7963, 0.6199, 0.7853, 0.6194, 0.7859, 0.5514, 0.795, 0.5701, 0.7967, 0.5877, 0.7862, 0.5876, 0.8636, 0.5702, 0.8727, 0.5514, 0.8724, 0.5876, 0.8619, 0.5877, 0.8548, 0.5695, 0.8636, 0.5702, 0.8619, 0.5877, 0.8523, 0.5878, 0.8293, 0.5675, 0.8377, 0.5678, 0.8364, 0.588, 0.8293, 0.5881, 0.8462, 0.5686, 0.8548, 0.5695, 0.8523, 0.5878, 0.8439, 0.5879, 0.8377, 0.5678, 0.8462, 0.5686, 0.8439, 0.5879, 0.8364, 0.588, 0.8209, 0.5678, 0.8293, 0.5675, 0.8293, 0.5881, 0.8222, 0.588, 0.8124, 0.5685, 0.8209, 0.5678, 0.8222, 0.588, 0.8147, 0.5879, 0.8038, 0.5694, 0.8124, 0.5685, 0.8147, 0.5879, 0.8063, 0.5877, 0.795, 0.5701, 0.8038, 0.5694, 0.8063, 0.5877, 0.7967, 0.5877, 0.207, 0.8149, 0.2179, 0.8136, 0.2188, 0.8155, 0.2066, 0.817, 0.8293, 0.6378, 0.8366, 0.6375, 0.8374, 0.6541, 0.8293, 0.6545, 0.8056, 0.636, 0.8143, 0.6369, 0.8127, 0.6529, 0.8039, 0.6512, 0.8629, 0.6351, 0.874, 0.6345, 0.8739, 0.6666, 0.8641, 0.6494, 0.8366, 0.6375, 0.8443, 0.6369, 0.8459, 0.6529, 0.8374, 0.6541, 0.8143, 0.6369, 0.822, 0.6375, 0.8212, 0.6541, 0.8127, 0.6529, 0.7846, 0.6345, 0.7956, 0.6352, 0.7945, 0.6494, 0.7847, 0.6666, 0.8443, 0.6369, 0.853, 0.636, 0.8547, 0.6512, 0.8459, 0.6529, 0.822, 0.6375, 0.8293, 0.6378, 0.8293, 0.6545, 0.8212, 0.6541, 0.7956, 0.6352, 0.8056, 0.636, 0.8039, 0.6512, 0.7945, 0.6494, 0.1639, 0.8356, 0.1723, 0.8294, 0.174, 0.8306, 0.1645, 0.8376, 0.1735, 0.8286, 0.1824, 0.8232, 0.184, 0.8245, 0.174, 0.8306, 0.2009, 0.8706, 0.2042, 0.8686, 0.2084, 0.8686, 0.2133, 0.8721, 0.2222, 0.8806, 0.2321, 0.9187, 0.2003, 0.8947, 0.1959, 0.8835, 0.1958, 0.8778, 0.1985, 0.874, 0.1476, 0.8537, 0.1542, 0.8452, 0.1561, 0.8459, 0.1488, 0.8554, 0.2194, 0.8133, 0.2313, 0.8129, 0.2321, 0.8151, 0.2188, 0.8155, 0.8212, 0.6541, 0.8293, 0.6545, 0.8295, 0.853, 0.8202, 0.853, 0.8459, 0.6529, 0.8547, 0.6512, 0.8571, 0.8529, 0.848, 0.853, 0.7847, 0.6666, 0.7945, 0.6494, 0.7928, 0.8529, 0.7837, 0.8529, 0.8127, 0.6529, 0.8212, 0.6541, 0.8202, 0.853, 0.811, 0.853, 0.8374, 0.6541, 0.8459, 0.6529, 0.848, 0.853, 0.8388, 0.853, 0.8641, 0.6494, 0.8739, 0.6666, 0.8752, 0.8528, 0.8661, 0.8529, 0.8039, 0.6512, 0.8127, 0.6529, 0.811, 0.853, 0.8019, 0.853, 0.8293, 0.6545, 0.8374, 0.6541, 0.8388, 0.853, 0.8295, 0.853, 0.8547, 0.6512, 0.8641, 0.6494, 0.8661, 0.8529, 0.8571, 0.8529, 0.7945, 0.6494, 0.8039, 0.6512, 0.8019, 0.853, 0.7928, 0.8529, 0.1426, 0.866, 0.1488, 0.8554, 0.1959, 0.8835, 0.2003, 0.8947, 0.2066, 0.817, 0.2188, 0.8155, 0.2222, 0.8806, 0.2133, 0.8721, 0.174, 0.8306, 0.184, 0.8245, 0.2042, 0.8686, 0.2009, 0.8706, 0.1488, 0.8554, 0.1561, 0.8459, 0.1958, 0.8778, 0.1959, 0.8835, 0.2188, 0.8155, 0.2321, 0.8151, 0.2321, 0.9187, 0.2222, 0.8806, 0.184, 0.8245, 0.1949, 0.82, 0.2084, 0.8686, 0.2042, 0.8686, 0.1561, 0.8459, 0.1645, 0.8376, 0.1985, 0.874, 0.1958, 0.8778, 0.137, 0.878, 0.1426, 0.866, 0.2003, 0.8947, 0.2321, 0.9187, 0.1949, 0.82, 0.2066, 0.817, 0.2133, 0.8721, 0.2084, 0.8686, 0.1645, 0.8376, 0.174, 0.8306, 0.2009, 0.8706, 0.1985, 0.874, 0.1951, 0.8179, 0.2055, 0.8152, 0.2066, 0.817, 0.1949, 0.82, 0.1412, 0.8644, 0.1468, 0.855, 0.1488, 0.8554, 0.1426, 0.866, 0.1353, 0.8764, 0.1403, 0.8657, 0.1426, 0.866, 0.137, 0.878, 0.1552, 0.8441, 0.1627, 0.8366, 0.1645, 0.8376, 0.1561, 0.8459, 0.1838, 0.8225, 0.1936, 0.8184, 0.1949, 0.82, 0.184, 0.8245, 0.4148, 0.3704, 0.4149, 0.4017, 0.4047, 0.4017, 0.4047, 0.3699, 0.4149, 0.3343, 0.4148, 0.3704, 0.4047, 0.3699, 0.4054, 0.3249, 0.4071, 0.3232, 0.4166, 0.3326, 0.4149, 0.3343, 0.4054, 0.3249, 0.4172, 0.3704, 0.4173, 0.4017, 0.4149, 0.4017, 0.4148, 0.3704, 0.4173, 0.3343, 0.4172, 0.3704, 0.4148, 0.3704, 0.4149, 0.3343, 0.3125, 0.849, 0.3079, 0.8488, 0.3099, 0.817, 0.3142, 0.8129, 0.2591, 0.8297, 0.3099, 0.817, 0.3079, 0.8488, 0.2677, 0.8488, 0.2542, 0.826, 0.2591, 0.8297, 0.2677, 0.8488, 0.2628, 0.8508, 0.3142, 0.8129, 0.3099, 0.817, 0.2591, 0.8297, 0.2542, 0.826, 0.2677, 0.8536, 0.2677, 0.8488, 0.3079, 0.8488, 0.3079, 0.8536, 0.3124, 0.8582, 0.3142, 0.8942, 0.3099, 0.8902, 0.3079, 0.8584, 0.3079, 0.8584, 0.3099, 0.8902, 0.2592, 0.8775, 0.2677, 0.8584, 0.2543, 0.8811, 0.2629, 0.8564, 0.2677, 0.8584, 0.2592, 0.8775, 0.3142, 0.8942, 0.2543, 0.8811, 0.2592, 0.8775, 0.3099, 0.8902, 0.2677, 0.8536, 0.3079, 0.8536, 0.3079, 0.8584, 0.2677, 0.8584, 0.07728, 0.3209, 0.07819, 0.2706, 0.3606, 0.291, 0.3598, 0.3331, 0.4621, 0.3586, 0.4621, 0.3166, 0.7455, 0.3166, 0.7476, 0.3586, 0.6475, 0.5794, 0.6475, 0.6298, 0.5979, 0.6298, 0.5979, 0.5794, 0.5979, 0.5794, 0.5979, 0.6298, 0.5465, 0.6298, 0.5465, 0.5794, 0.4348, 0.3586, 0.4348, 0.3166, 0.4405, 0.3166, 0.4405, 0.3586, 0.4405, 0.3586, 0.4405, 0.3166, 0.4621, 0.3166, 0.4621, 0.3586, 0.7476, 0.3586, 0.7455, 0.3166, 0.7557, 0.3209, 0.7579, 0.3586, 0.3711, 0.2485, 0.4042, 0.2481, 0.4039, 0.2867, 0.3708, 0.2906, 0.4239, 0.6802, 0.4239, 0.6298, 0.4735, 0.6298, 0.4735, 0.6802, 0.4735, 0.6802, 0.4735, 0.6298, 0.5249, 0.6298, 0.5249, 0.6802, 0.5249, 0.6802, 0.5249, 0.6298, 0.5465, 0.6298, 0.5465, 0.6802, 0.3598, 0.3331, 0.3606, 0.291, 0.3708, 0.2906, 0.37, 0.3328, 0.0496, 0.334, 0.0164, 0.3335, 0.01726, 0.2909, 0.0505, 0.2917, 0.0496, 0.334, 0.0505, 0.2917, 0.0568, 0.2701, 0.05559, 0.3206, 0.362, 0.5913, 0.3718, 0.5912, 0.3697, 0.5969, 0.3627, 0.5985, 0.3627, 0.5985, 0.3697, 0.5969, 0.3736, 0.6302, 0.3664, 0.6311, 0.05335, 0.5902, 0.05459, 0.5952, 0.02254, 0.5998, 0.02182, 0.5947, 0.3687, 0.4341, 0.3681, 0.4017, 0.4022, 0.4017, 0.4023, 0.4335, 0.4022, 0.4017, 0.4047, 0.4017, 0.4047, 0.4335, 0.4023, 0.4335, 0.4405, 0.1765, 0.4621, 0.1765, 0.4621, 0.2075, 0.4405, 0.2075, 0.05907, 0.5968, 0.07927, 0.5976, 0.0768, 0.6307, 0.05449, 0.6285, 0.0587, 0.5901, 0.07934, 0.5902, 0.07927, 0.5976, 0.05907, 0.5968, 0.05335, 0.5902, 0.0587, 0.5901, 0.05907, 0.5968, 0.05459, 0.5952, 0.05459, 0.5952, 0.05907, 0.5968, 0.05449, 0.6285, 0.04926, 0.6277, 0.4348, 0.1765, 0.4405, 0.1765, 0.4405, 0.2075, 0.4348, 0.2075, 0.4348, 0.01848, 0.4405, 0.01848, 0.4405, 0.05653, 0.4348, 0.05653, 0.05064, 0.5118, 0.05696, 0.5335, 0.05857, 0.5827, 0.05197, 0.5536, 0.5979, 0.7979, 0.5465, 0.7979, 0.5465, 0.7606, 0.5979, 0.7606, 0.4405, 0.01848, 0.4621, 0.01848, 0.4621, 0.05653, 0.4405, 0.05653, 0.7511, 0.01848, 0.7616, 0.01848, 0.7579, 0.05653, 0.7476, 0.05653, 0.3718, 0.5912, 0.3712, 0.5548, 0.4043, 0.5552, 0.4034, 0.5949, 0.05064, 0.5118, 0.05197, 0.5536, 0.01872, 0.5554, 0.0174, 0.5127, 0.3606, 0.5124, 0.3709, 0.5128, 0.3712, 0.5548, 0.3611, 0.5542, 0.5249, 0.8914, 0.5465, 0.8914, 0.5465, 0.9419, 0.5249, 0.9419, 0.4735, 0.9419, 0.5249, 0.9419, 0.523, 0.9634, 0.4716, 0.9634, 0.4735, 0.8914, 0.5249, 0.8914, 0.5249, 0.9419, 0.4735, 0.9419, 0.4239, 0.8914, 0.4735, 0.8914, 0.4735, 0.9419, 0.4239, 0.9419, 0.4239, 0.9419, 0.4735, 0.9419, 0.4733, 0.9634, 0.4237, 0.9634, 0.6475, 0.7979, 0.5979, 0.7979, 0.5979, 0.7606, 0.6475, 0.7606, 0.6475, 0.841, 0.5979, 0.841, 0.5979, 0.7979, 0.6475, 0.7979, 0.4239, 0.7606, 0.4735, 0.7606, 0.4735, 0.7979, 0.4239, 0.7979, 0.4735, 0.7606, 0.5249, 0.7606, 0.5249, 0.7979, 0.4735, 0.7979, 0.5249, 0.7606, 0.5465, 0.7606, 0.5465, 0.7979, 0.5249, 0.7979, 0.3577, 0.4017, 0.3681, 0.4017, 0.3687, 0.4341, 0.3584, 0.4338, 0.04903, 0.4018, 0.04918, 0.4333, 0.01593, 0.4336, 0.01573, 0.4018, 0.5979, 0.841, 0.5465, 0.841, 0.5465, 0.7979, 0.5979, 0.7979, 0.04903, 0.4018, 0.05481, 0.4018, 0.05502, 0.4395, 0.04918, 0.4333, 0.4348, 0.1405, 0.4405, 0.1405, 0.4405, 0.1765, 0.4348, 0.1765, 0.4405, 0.1405, 0.4621, 0.1405, 0.4621, 0.1765, 0.4405, 0.1765, 0.4023, 0.4335, 0.4047, 0.4335, 0.4055, 0.4785, 0.403, 0.4785, 0.37, 0.4706, 0.3687, 0.4341, 0.4023, 0.4335, 0.403, 0.4785, 0.3709, 0.5128, 0.37, 0.4706, 0.403, 0.4785, 0.404, 0.5167, 0.7455, 0.09854, 0.7557, 0.09424, 0.7534, 0.1319, 0.7433, 0.1405, 0.4405, 0.09854, 0.4621, 0.09854, 0.4621, 0.1405, 0.4405, 0.1405, 0.4348, 0.09854, 0.4405, 0.09854, 0.4405, 0.1405, 0.4348, 0.1405, 0.5979, 0.8914, 0.5465, 0.8914, 0.5465, 0.841, 0.5979, 0.841, 0.6475, 0.8914, 0.5979, 0.8914, 0.5979, 0.841, 0.6475, 0.841, 0.4239, 0.7979, 0.4735, 0.7979, 0.4735, 0.841, 0.4239, 0.841, 0.4735, 0.7979, 0.5249, 0.7979, 0.5249, 0.841, 0.4735, 0.841, 0.5249, 0.7979, 0.5465, 0.7979, 0.5465, 0.841, 0.5249, 0.841, 0.3584, 0.4338, 0.3687, 0.4341, 0.37, 0.4706, 0.3598, 0.4702, 0.04918, 0.4333, 0.04968, 0.4696, 0.01649, 0.4701, 0.01593, 0.4336, 0.04918, 0.4333, 0.05502, 0.4395, 0.05569, 0.483, 0.04968, 0.4696, 0.3697, 0.5969, 0.3718, 0.5912, 0.4034, 0.5949, 0.4025, 0.6017, 0.7518, 0.01108, 0.7586, 0.01302, 0.7616, 0.01848, 0.7511, 0.01848, 0.4405, 0.01108, 0.4621, 0.01108, 0.4621, 0.01848, 0.4405, 0.01848, 0.4363, 0.0135, 0.4405, 0.01108, 0.4405, 0.01848, 0.4348, 0.01848, 0.05197, 0.5536, 0.05857, 0.5827, 0.0587, 0.5901, 0.05335, 0.5902, 0.05857, 0.5827, 0.07936, 0.5826, 0.07934, 0.5902, 0.0587, 0.5901, 0.05197, 0.5536, 0.05335, 0.5902, 0.02182, 0.5947, 0.01872, 0.5554, 0.3611, 0.5542, 0.3712, 0.5548, 0.3718, 0.5912, 0.362, 0.5913, 0.07936, 0.5826, 0.3611, 0.5542, 0.362, 0.5913, 0.07934, 0.5902, 0.4621, 0.01108, 0.7518, 0.01108, 0.7511, 0.01848, 0.4621, 0.01848, 0.07681, 0.4393, 0.3584, 0.4338, 0.3598, 0.4702, 0.07734, 0.4826, 0.4621, 0.09854, 0.7455, 0.09854, 0.7433, 0.1405, 0.4621, 0.1405, 0.4621, 0.1405, 0.7433, 0.1405, 0.7406, 0.1765, 0.4621, 0.1765, 0.07665, 0.4018, 0.3577, 0.4017, 0.3584, 0.4338, 0.07681, 0.4393, 0.07837, 0.5329, 0.3606, 0.5124, 0.3611, 0.5542, 0.07936, 0.5826, 0.4621, 0.01848, 0.7511, 0.01848, 0.7476, 0.05653, 0.4621, 0.05653, 0.4621, 0.1765, 0.7406, 0.1765, 0.7394, 0.2075, 0.4621, 0.2075, 0.07927, 0.5976, 0.3627, 0.5985, 0.3664, 0.6311, 0.0768, 0.6307, 0.07934, 0.5902, 0.362, 0.5913, 0.3627, 0.5985, 0.07927, 0.5976, 0.9433, 0.1833, 0.9357, 0.1837, 0.9351, 0.01109, 0.9433, 0.01108, 0.9357, 0.1837, 0.928, 0.1845, 0.927, 0.0111, 0.9351, 0.01109, 0.928, 0.1845, 0.92, 0.1856, 0.9188, 0.01113, 0.927, 0.0111, 0.92, 0.1856, 0.9119, 0.1866, 0.9107, 0.01116, 0.9188, 0.01113, 0.9119, 0.1866, 0.9032, 0.1873, 0.9025, 0.01119, 0.9107, 0.01116, 0.9832, 0.1873, 0.9746, 0.1867, 0.976, 0.01118, 0.9842, 0.01122, 0.9746, 0.1867, 0.9664, 0.1857, 0.9679, 0.01114, 0.976, 0.01118, 0.9664, 0.1857, 0.9585, 0.1846, 0.9597, 0.01111, 0.9679, 0.01114, 0.2674, 0.9164, 0.2755, 0.919, 0.2806, 0.926, 0.2806, 0.9345, 0.2755, 0.9415, 0.2674, 0.9441, 0.2593, 0.9415, 0.2542, 0.9345, 0.2542, 0.926, 0.2593, 0.919, 0.9585, 0.1846, 0.9508, 0.1837, 0.9515, 0.01109, 0.9597, 0.01111, 0.9508, 0.1837, 0.9433, 0.1833, 0.9433, 0.01108, 0.9515, 0.01109, 0.9874, 0.6194, 0.9881, 0.6345, 0.977, 0.6352, 0.9763, 0.6199, 0.9494, 0.2055, 0.9432, 0.2058, 0.9433, 0.1833, 0.9508, 0.1837, 0.9559, 0.2048, 0.9494, 0.2055, 0.9508, 0.1837, 0.9585, 0.1846, 0.9633, 0.2037, 0.9559, 0.2048, 0.9585, 0.1846, 0.9664, 0.1857, 0.972, 0.2026, 0.9633, 0.2037, 0.9664, 0.1857, 0.9746, 0.1867, 0.9816, 0.2022, 0.972, 0.2026, 0.9746, 0.1867, 0.9832, 0.1873, 0.9144, 0.2026, 0.9048, 0.2022, 0.9032, 0.1873, 0.9119, 0.1866, 0.9231, 0.2036, 0.9144, 0.2026, 0.9119, 0.1866, 0.92, 0.1856, 0.9305, 0.2047, 0.9231, 0.2036, 0.92, 0.1856, 0.928, 0.1845, 0.9371, 0.2055, 0.9305, 0.2047, 0.928, 0.1845, 0.9357, 0.1837, 0.9432, 0.2058, 0.9371, 0.2055, 0.9357, 0.1837, 0.9433, 0.1833, 0.9432, 0.2181, 0.9369, 0.2179, 0.9371, 0.2055, 0.9432, 0.2058, 0.9369, 0.2179, 0.9301, 0.2177, 0.9305, 0.2047, 0.9371, 0.2055, 0.9301, 0.2177, 0.9224, 0.2174, 0.9231, 0.2036, 0.9305, 0.2047, 0.9224, 0.2174, 0.9135, 0.2169, 0.9144, 0.2026, 0.9231, 0.2036, 0.9135, 0.2169, 0.9038, 0.2163, 0.9048, 0.2022, 0.9144, 0.2026, 0.9826, 0.2163, 0.9729, 0.2169, 0.972, 0.2026, 0.9816, 0.2022, 0.9729, 0.2169, 0.9641, 0.2174, 0.9633, 0.2037, 0.972, 0.2026, 0.9641, 0.2174, 0.9564, 0.2177, 0.9559, 0.2048, 0.9633, 0.2037, 0.9564, 0.2177, 0.9496, 0.218, 0.9494, 0.2055, 0.9559, 0.2048, 0.9496, 0.218, 0.9432, 0.2181, 0.9432, 0.2058, 0.9494, 0.2055, 0.9505, 0.2458, 0.9432, 0.2462, 0.9432, 0.2338, 0.9498, 0.2334, 0.9581, 0.2447, 0.9505, 0.2458, 0.9498, 0.2334, 0.9568, 0.2325, 0.9664, 0.2431, 0.9581, 0.2447, 0.9568, 0.2325, 0.9646, 0.2312, 0.9754, 0.2412, 0.9664, 0.2431, 0.9646, 0.2312, 0.9737, 0.2297, 0.9852, 0.2398, 0.9754, 0.2412, 0.9737, 0.2297, 0.9836, 0.2283, 0.911, 0.2412, 0.9012, 0.2398, 0.9028, 0.2283, 0.9127, 0.2297, 0.92, 0.2431, 0.911, 0.2412, 0.9127, 0.2297, 0.9218, 0.2312, 0.9283, 0.2447, 0.92, 0.2431, 0.9218, 0.2312, 0.9297, 0.2325, 0.9359, 0.2458, 0.9283, 0.2447, 0.9297, 0.2325, 0.9366, 0.2334, 0.9432, 0.2462, 0.9359, 0.2458, 0.9366, 0.2334, 0.9432, 0.2338, 0.9498, 0.2334, 0.9432, 0.2338, 0.9432, 0.2181, 0.9496, 0.218, 0.9568, 0.2325, 0.9498, 0.2334, 0.9496, 0.218, 0.9564, 0.2177, 0.9646, 0.2312, 0.9568, 0.2325, 0.9564, 0.2177, 0.9641, 0.2174, 0.9737, 0.2297, 0.9646, 0.2312, 0.9641, 0.2174, 0.9729, 0.2169, 0.9836, 0.2283, 0.9737, 0.2297, 0.9729, 0.2169, 0.9826, 0.2163, 0.9127, 0.2297, 0.9028, 0.2283, 0.9038, 0.2163, 0.9135, 0.2169, 0.9218, 0.2312, 0.9127, 0.2297, 0.9135, 0.2169, 0.9224, 0.2174, 0.9297, 0.2325, 0.9218, 0.2312, 0.9224, 0.2174, 0.9301, 0.2177, 0.9366, 0.2334, 0.9297, 0.2325, 0.9301, 0.2177, 0.9369, 0.2179, 0.9432, 0.2338, 0.9366, 0.2334, 0.9369, 0.2179, 0.9432, 0.2181, 0.9432, 0.2584, 0.9352, 0.2581, 0.9359, 0.2458, 0.9432, 0.2462, 0.9352, 0.2581, 0.9269, 0.2572, 0.9283, 0.2447, 0.9359, 0.2458, 0.9269, 0.2572, 0.9182, 0.2558, 0.92, 0.2431, 0.9283, 0.2447, 0.9182, 0.2558, 0.9092, 0.2543, 0.911, 0.2412, 0.92, 0.2431, 0.9092, 0.2543, 0.8999, 0.2533, 0.9012, 0.2398, 0.911, 0.2412, 0.9865, 0.2533, 0.9772, 0.2543, 0.9754, 0.2412, 0.9852, 0.2398, 0.9772, 0.2543, 0.9682, 0.2558, 0.9664, 0.2431, 0.9754, 0.2412, 0.9682, 0.2558, 0.9595, 0.2572, 0.9581, 0.2447, 0.9664, 0.2431, 0.9595, 0.2572, 0.9513, 0.2581, 0.9505, 0.2458, 0.9581, 0.2447, 0.9513, 0.2581, 0.9432, 0.2584, 0.9432, 0.2462, 0.9505, 0.2458, 0.9197, 0.636, 0.9179, 0.6512, 0.9086, 0.6494, 0.9097, 0.6351, 0.9104, 0.6199, 0.9097, 0.6351, 0.8986, 0.6345, 0.8994, 0.6193, 0.9204, 0.6206, 0.9197, 0.636, 0.9097, 0.6351, 0.9104, 0.6199, 0.9434, 0.6219, 0.9433, 0.6378, 0.9361, 0.6375, 0.9364, 0.6216, 0.9289, 0.6212, 0.9283, 0.6369, 0.9197, 0.636, 0.9204, 0.6206, 0.9364, 0.6216, 0.9361, 0.6375, 0.9283, 0.6369, 0.9289, 0.6212, 0.9503, 0.6216, 0.9506, 0.6375, 0.9433, 0.6378, 0.9434, 0.6219, 0.9578, 0.6212, 0.9583, 0.6369, 0.9506, 0.6375, 0.9503, 0.6216, 0.9664, 0.6206, 0.967, 0.636, 0.9583, 0.6369, 0.9578, 0.6212, 0.9763, 0.6199, 0.977, 0.6352, 0.967, 0.636, 0.9664, 0.6206, 0.9772, 0.2543, 0.9776, 0.5701, 0.9688, 0.5694, 0.9682, 0.2558, 0.9682, 0.2558, 0.9688, 0.5694, 0.9602, 0.5685, 0.9595, 0.2572, 0.9595, 0.2572, 0.9602, 0.5685, 0.9517, 0.5678, 0.9513, 0.2581, 0.9513, 0.2581, 0.9517, 0.5678, 0.9433, 0.5675, 0.9432, 0.2584, 0.9352, 0.2581, 0.9349, 0.5678, 0.9265, 0.5686, 0.9269, 0.2572, 0.9269, 0.2572, 0.9265, 0.5686, 0.9179, 0.5695, 0.9182, 0.2558, 0.9432, 0.2584, 0.9433, 0.5675, 0.9349, 0.5678, 0.9352, 0.2581, 0.9182, 0.2558, 0.9179, 0.5695, 0.9091, 0.5702, 0.9092, 0.2543, 0.9092, 0.2543, 0.9091, 0.5702, 0.9, 0.5514, 0.8999, 0.2533, 0.9865, 0.2533, 0.9867, 0.5514, 0.9776, 0.5701, 0.9772, 0.2543, 0.976, 0.5877, 0.9761, 0.6043, 0.9664, 0.6046, 0.9664, 0.5877, 0.9664, 0.5877, 0.9664, 0.6046, 0.9579, 0.6049, 0.958, 0.5879, 0.958, 0.5879, 0.9579, 0.6049, 0.9504, 0.6051, 0.9505, 0.588, 0.9505, 0.588, 0.9504, 0.6051, 0.9433, 0.6052, 0.9433, 0.5881, 0.9362, 0.588, 0.9363, 0.6051, 0.9288, 0.6049, 0.9287, 0.5879, 0.9287, 0.5879, 0.9288, 0.6049, 0.9203, 0.6046, 0.9203, 0.5878, 0.9433, 0.5881, 0.9433, 0.6052, 0.9363, 0.6051, 0.9362, 0.588, 0.9203, 0.5878, 0.9203, 0.6046, 0.9106, 0.6043, 0.9108, 0.5877, 0.9108, 0.5877, 0.9106, 0.6043, 0.8998, 0.604, 0.9003, 0.5876, 0.9865, 0.5876, 0.9869, 0.604, 0.9761, 0.6043, 0.976, 0.5877, 0.9761, 0.6043, 0.9763, 0.6199, 0.9664, 0.6206, 0.9664, 0.6046, 0.9664, 0.6046, 0.9664, 0.6206, 0.9578, 0.6212, 0.9579, 0.6049, 0.9579, 0.6049, 0.9578, 0.6212, 0.9503, 0.6216, 0.9504, 0.6051, 0.9504, 0.6051, 0.9503, 0.6216, 0.9434, 0.6219, 0.9433, 0.6052, 0.9363, 0.6051, 0.9364, 0.6216, 0.9289, 0.6212, 0.9288, 0.6049, 0.9288, 0.6049, 0.9289, 0.6212, 0.9204, 0.6206, 0.9203, 0.6046, 0.9433, 0.6052, 0.9434, 0.6219, 0.9364, 0.6216, 0.9363, 0.6051, 0.9203, 0.6046, 0.9204, 0.6206, 0.9104, 0.6199, 0.9106, 0.6043, 0.9106, 0.6043, 0.9104, 0.6199, 0.8994, 0.6193, 0.8998, 0.604, 0.9869, 0.604, 0.9874, 0.6194, 0.9763, 0.6199, 0.9761, 0.6043, 0.9867, 0.5514, 0.9865, 0.5876, 0.976, 0.5877, 0.9776, 0.5701, 0.9091, 0.5702, 0.9108, 0.5877, 0.9003, 0.5876, 0.9, 0.5514, 0.9179, 0.5695, 0.9203, 0.5878, 0.9108, 0.5877, 0.9091, 0.5702, 0.9433, 0.5675, 0.9433, 0.5881, 0.9362, 0.588, 0.9349, 0.5678, 0.9265, 0.5686, 0.9287, 0.5879, 0.9203, 0.5878, 0.9179, 0.5695, 0.9349, 0.5678, 0.9362, 0.588, 0.9287, 0.5879, 0.9265, 0.5686, 0.9517, 0.5678, 0.9505, 0.588, 0.9433, 0.5881, 0.9433, 0.5675, 0.9602, 0.5685, 0.958, 0.5879, 0.9505, 0.588, 0.9517, 0.5678, 0.9688, 0.5694, 0.9664, 0.5877, 0.958, 0.5879, 0.9602, 0.5685, 0.9776, 0.5701, 0.976, 0.5877, 0.9664, 0.5877, 0.9688, 0.5694, 0.03352, 0.8454, 0.03504, 0.847, 0.02684, 0.855, 0.02546, 0.8534, 0.9433, 0.6378, 0.9433, 0.6545, 0.9352, 0.6541, 0.9361, 0.6375, 0.967, 0.636, 0.9688, 0.6512, 0.9599, 0.6529, 0.9583, 0.6369, 0.9097, 0.6351, 0.9086, 0.6494, 0.8987, 0.6666, 0.8986, 0.6345, 0.9361, 0.6375, 0.9352, 0.6541, 0.9268, 0.6529, 0.9283, 0.6369, 0.9583, 0.6369, 0.9599, 0.6529, 0.9515, 0.6541, 0.9506, 0.6375, 0.9881, 0.6345, 0.9879, 0.6666, 0.9781, 0.6494, 0.977, 0.6352, 0.9283, 0.6369, 0.9268, 0.6529, 0.9179, 0.6512, 0.9197, 0.636, 0.9506, 0.6375, 0.9515, 0.6541, 0.9433, 0.6545, 0.9433, 0.6378, 0.977, 0.6352, 0.9781, 0.6494, 0.9688, 0.6512, 0.967, 0.636, 0.06899, 0.8228, 0.06974, 0.8247, 0.06047, 0.8289, 0.05966, 0.8273, 0.05966, 0.8273, 0.06047, 0.8289, 0.05184, 0.8339, 0.05081, 0.8323, 0.08019, 0.8667, 0.08415, 0.8649, 0.089, 0.8653, 0.09431, 0.8699, 0.1033, 0.8801, 0.1131, 0.9328, 0.07569, 0.8939, 0.07262, 0.8808, 0.07345, 0.8742, 0.07709, 0.8704, 0.0897, 0.8178, 0.09005, 0.8198, 0.07976, 0.8217, 0.07928, 0.8198, 0.02546, 0.8534, 0.02684, 0.855, 0.01654, 0.8632, 0.01573, 0.861, 0.9515, 0.6541, 0.9524, 0.853, 0.9431, 0.853, 0.9433, 0.6545, 0.9268, 0.6529, 0.9247, 0.853, 0.9156, 0.8529, 0.9179, 0.6512, 0.9879, 0.6666, 0.9889, 0.8529, 0.9798, 0.8529, 0.9781, 0.6494, 0.9599, 0.6529, 0.9616, 0.853, 0.9524, 0.853, 0.9515, 0.6541, 0.9352, 0.6541, 0.9339, 0.853, 0.9247, 0.853, 0.9268, 0.6529, 0.9086, 0.6494, 0.9065, 0.8529, 0.8974, 0.8528, 0.8987, 0.6666, 0.9688, 0.6512, 0.9708, 0.853, 0.9616, 0.853, 0.9599, 0.6529, 0.9433, 0.6545, 0.9431, 0.853, 0.9339, 0.853, 0.9352, 0.6541, 0.9179, 0.6512, 0.9156, 0.8529, 0.9065, 0.8529, 0.9086, 0.6494, 0.9781, 0.6494, 0.9798, 0.8529, 0.9708, 0.853, 0.9688, 0.6512, 0.1008, 0.8182, 0.1033, 0.8801, 0.09431, 0.8699, 0.09005, 0.8198, 0.03504, 0.847, 0.07262, 0.8808, 0.07569, 0.8939, 0.02684, 0.855, 0.06047, 0.8289, 0.08019, 0.8667, 0.07709, 0.8704, 0.05184, 0.8339, 0.09005, 0.8198, 0.09431, 0.8699, 0.089, 0.8653, 0.07976, 0.8217, 0.02684, 0.855, 0.07569, 0.8939, 0.1131, 0.9328, 0.01654, 0.8632, 0.05184, 0.8339, 0.07709, 0.8704, 0.07345, 0.8742, 0.04336, 0.8399, 0.07976, 0.8217, 0.089, 0.8653, 0.08415, 0.8649, 0.06974, 0.8247, 0.1131, 0.8148, 0.1131, 0.9328, 0.1033, 0.8801, 0.1008, 0.8182, 0.04336, 0.8399, 0.07345, 0.8742, 0.07262, 0.8808, 0.03504, 0.847, 0.06974, 0.8247, 0.08415, 0.8649, 0.08019, 0.8667, 0.06047, 0.8289, 0.04212, 0.8383, 0.04336, 0.8399, 0.03504, 0.847, 0.03352, 0.8454, 0.1004, 0.8162, 0.1008, 0.8182, 0.09005, 0.8198, 0.0897, 0.8178, 0.1118, 0.8129, 0.1131, 0.8148, 0.1008, 0.8182, 0.1004, 0.8162, 0.07928, 0.8198, 0.07976, 0.8217, 0.06974, 0.8247, 0.06899, 0.8228, 0.05081, 0.8323, 0.05184, 0.8339, 0.04336, 0.8399, 0.04212, 0.8383, 0.4148, 0.4329, 0.4047, 0.4335, 0.4047, 0.4017, 0.4149, 0.4017, 0.4149, 0.4691, 0.4055, 0.4785, 0.4047, 0.4335, 0.4148, 0.4329, 0.4072, 0.4802, 0.4055, 0.4785, 0.4149, 0.4691, 0.4166, 0.4708, 0.4172, 0.4329, 0.4148, 0.4329, 0.4149, 0.4017, 0.4173, 0.4017, 0.4173, 0.4691, 0.4149, 0.4691, 0.4148, 0.4329, 0.4172, 0.4329, 0.3399, 0.8223, 0.3748, 0.8129, 0.3717, 0.818, 0.3411, 0.8267, 0.3702, 0.8703, 0.3497, 0.866, 0.3411, 0.8267, 0.3717, 0.818, 0.3748, 0.8743, 0.3487, 0.8712, 0.3497, 0.866, 0.3702, 0.8703, 0.3748, 0.8129, 0.3748, 0.8743, 0.3702, 0.8703, 0.3717, 0.818, 0.345, 0.8671, 0.3364, 0.8278, 0.3411, 0.8267, 0.3497, 0.866, 0.3399, 0.9484, 0.341, 0.944, 0.3717, 0.9527, 0.3747, 0.9578, 0.341, 0.944, 0.3496, 0.9047, 0.3702, 0.9005, 0.3717, 0.9527, 0.3747, 0.8965, 0.3702, 0.9005, 0.3496, 0.9047, 0.3487, 0.8995, 0.3747, 0.9578, 0.3717, 0.9527, 0.3702, 0.9005, 0.3747, 0.8965, 0.345, 0.9037, 0.3496, 0.9047, 0.341, 0.944, 0.3364, 0.943, 0.07734, 0.4826, 0.3598, 0.4702, 0.3606, 0.5124, 0.07837, 0.5329, 0.4621, 0.05653, 0.7476, 0.05653, 0.7455, 0.09854, 0.4621, 0.09854, 0.6475, 0.9419, 0.5979, 0.9419, 0.5979, 0.8914, 0.6475, 0.8914, 0.5979, 0.9419, 0.5465, 0.9419, 0.5465, 0.8914, 0.5979, 0.8914, 0.4348, 0.05653, 0.4405, 0.05653, 0.4405, 0.09854, 0.4348, 0.09854, 0.4405, 0.05653, 0.4621, 0.05653, 0.4621, 0.09854, 0.4405, 0.09854, 0.7476, 0.05653, 0.7579, 0.05653, 0.7557, 0.09424, 0.7455, 0.09854, 0.3712, 0.5548, 0.3709, 0.5128, 0.404, 0.5167, 0.4043, 0.5552, 0.4239, 0.841, 0.4735, 0.841, 0.4735, 0.8914, 0.4239, 0.8914, 0.4735, 0.841, 0.5249, 0.841, 0.5249, 0.8914, 0.4735, 0.8914, 0.5249, 0.841, 0.5465, 0.841, 0.5465, 0.8914, 0.5249, 0.8914, 0.3598, 0.4702, 0.37, 0.4706, 0.3709, 0.5128, 0.3606, 0.5124, 0.04968, 0.4696, 0.05064, 0.5118, 0.0174, 0.5127, 0.01649, 0.4701, 0.04968, 0.4696, 0.05569, 0.483, 0.05696, 0.5335, 0.05064, 0.5118, 0.693, 0.4262, 0.693, 0.7538, 0.6869, 0.7538, 0.6869, 0.4262, 0.6869, 0.4262, 0.6869, 0.7538, 0.6807, 0.7538, 0.6807, 0.4262, 0.7419, 0.4262, 0.7419, 0.7538, 0.7358, 0.7538, 0.7358, 0.4262, 0.7358, 0.4262, 0.7358, 0.7538, 0.7297, 0.7538, 0.7297, 0.4262, 0.7297, 0.4262, 0.7297, 0.7538, 0.7236, 0.7538, 0.7236, 0.4262, 0.7236, 0.4262, 0.7236, 0.7538, 0.7175, 0.7538, 0.7175, 0.4262, 0.7175, 0.4262, 0.7175, 0.7538, 0.7113, 0.7538, 0.7113, 0.4262, 0.7113, 0.4262, 0.7113, 0.7538, 0.7052, 0.7538, 0.7052, 0.4262, 0.7052, 0.4262, 0.7052, 0.7538, 0.6991, 0.7538, 0.6991, 0.4262, 0.6991, 0.4262, 0.6991, 0.7538, 0.693, 0.7538, 0.693, 0.4262])
me_cube.materials.append(mat_material)
me_cube.use_mirror_vertex_groups = False
me_cube.update()

# ---- objects
ob_trdesk_low = bpy.data.objects.new('TRDesk_Low', me_cube)

# ---- transforms, parenting, visibility, modifiers, constraints
ob_trdesk_low.location = (0.0, 0.0, 0.0)
ob_trdesk_low.lock_rotations_4d = False
ob_trdesk_low.empty_display_type = 'ARROWS'
ob_trdesk_low.lineart.crease_threshold = 0.0
_m = ob_trdesk_low.modifiers.new('Auto Smooth', 'NODES')
_m.node_group = ng_auto_smooth
_gi = [s.identifier for s in ng_auto_smooth.interface.items_tree if s.item_type == 'SOCKET' and s.in_out == 'INPUT']
_m[_gi[1]] = 1.396  # Angle

# ---- collection membership
col_collection.objects.link(ob_trdesk_low)

# ---- scene / render settings (as saved in the file)
scene.frame_start = 1; scene.frame_end = 250; scene.frame_set(4)
scene.render.engine = 'BLENDER_EEVEE_NEXT'
scene.cycles.sampling_pattern = 'TABULATED_SOBOL'
scene.cycles.use_light_tree = False
scene.view_settings.view_transform = 'Filmic'
bpy.context.view_layer.update()

# ---- added for rendering (the .blend has no active camera and no usable light): camera, sun
cam_auto = bpy.data.cameras.new('AutoCamera')
cam_auto.lens = 50.0
cam_auto.sensor_width = 36.0
cam_auto.clip_end = 1000.0
ob_auto_camera = bpy.data.objects.new('AutoCamera', cam_auto)
scene.collection.objects.link(ob_auto_camera)
ob_auto_camera.location = (0.988838, -1.18607, 1.15461)
ob_auto_camera.rotation_euler = (1.09748, -7.21219e-08, 0.694738)
scene.camera = ob_auto_camera
light_auto_sun = bpy.data.lights.new('AutoSun', 'SUN')
light_auto_sun.energy = 3.0
light_auto_sun.angle = 0.0523599
ob_auto_sun = bpy.data.objects.new('AutoSun', light_auto_sun)
scene.collection.objects.link(ob_auto_sun)
ob_auto_sun.rotation_euler = (0.872665, 0.174533, 0.523599)
bpy.context.view_layer.update()
